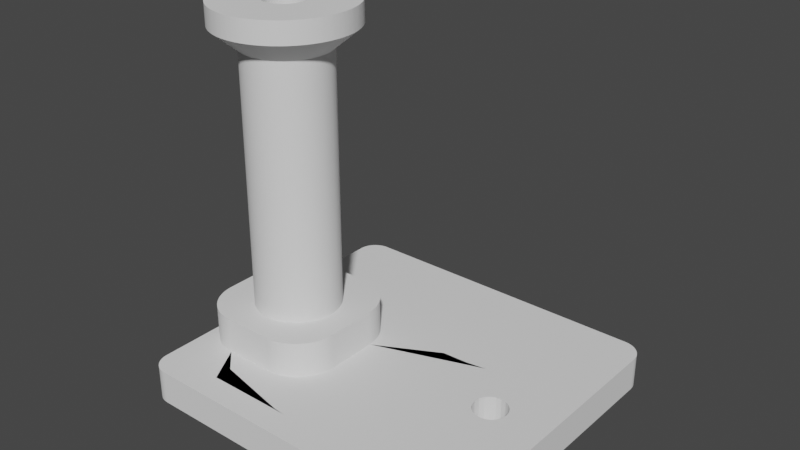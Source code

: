 # Source: HOLDER-PLA.blend  (saved by Blender 3.5.10; exported with 4.5.12 LTS)
import bpy
from mathutils import Matrix  # noqa: F401  (used for matrix-valued properties, if any)

bpy.ops.wm.read_factory_settings(use_empty=True)
scene = bpy.context.scene
scene.name = 'Scene'

# ---- collections
col_collection = bpy.data.collections.new('Collection'); scene.collection.children.link(col_collection)

# ---- world
world_world = bpy.data.worlds.new('World'); scene.world = world_world
world_world.use_nodes = True; world_world.node_tree.nodes.clear()
_N = world_world.node_tree.nodes; _L = world_world.node_tree.links
n0 = _N.new('ShaderNodeOutputWorld'); n0.name = 'World Output'; n0.location = (300, 300)
n1 = _N.new('ShaderNodeBackground'); n1.name = 'Background'; n1.location = (10, 300)
n1.inputs[0].default_value = (0.05088, 0.05088, 0.05088, 1.0)
_L.new(n1.outputs[0], n0.inputs[0])
n0.is_active_output = True
world_world.color = (0.05088, 0.05088, 0.05088)
world_world.use_sun_shadow = False
world_world.sun_shadow_jitter_overblur = 0.0

# ---- meshes
me_tina2_large_spool_holder_002 = bpy.data.meshes.new('TINA2_large_spool_holder.002')
me_tina2_large_spool_holder_002.from_pydata([(1.234, 4.895, 1.25), (1.169, 4.899, 1.25), (1.212, 4.897, 1.25), (1.191, 4.898, 1.25), (1.473, -2.497, 1.25), (1.069, -2.504, 1.25), (1.069, -2.496, 1.25), (1.069, -2.085, 1.25), (1.069, -2.067, 1.25), (1.669, -2.101, 1.25), (1.069, -0.8578, 1.25), (1.069, -0.807, 1.25), (1.49, -2.484, 1.25), (1.069, -2.484, 1.25), (1.506, -2.469, 1.25), (1.069, 0.5291, 1.25), (1.069, 1.132, 1.25), (1.437, -2.522, 1.25), (1.419, -2.534, 1.25), (1.069, -2.509, 1.25), (1.234, -2.597, 1.25), (1.212, -2.599, 1.25), (1.069, 0.5226, 1.25), (1.669, 4.399, 1.25), (1.455, -2.51, 1.25), (1.4, -2.544, 1.25), (1.38, -2.554, 1.25), (1.36, -2.563, 1.25), (1.34, -2.571, 1.25), (1.319, -2.578, 1.25), (1.298, -2.584, 1.25), (1.191, -2.6, 1.25), (1.169, -2.601, 1.25), (1.069, -2.601, 1.25), (1.069, 1.14, 1.25), (1.069, 2.873, 1.25), (1.069, 2.92, 1.25), (1.277, -2.589, 1.25), (1.256, -2.593, 1.25), (1.069, 2.97, 1.25), (1.069, 4.545, 1.25), (1.069, 4.55, 1.25), (1.069, -2.474, 1.25), (1.069, -2.464, 1.25), (1.522, -2.454, 1.25), (1.069, -2.454, 1.25), (1.537, -2.439, 1.25), (1.069, -2.422, 1.25), (1.277, 4.887, 1.25), (1.298, 4.882, 1.25), (1.319, 4.876, 1.25), (1.34, 4.869, 1.25), (1.36, 4.861, 1.25), (1.38, 4.852, 1.25), (1.4, 4.842, 1.25), (1.256, 4.891, 1.25), (1.419, 4.832, 1.25), (1.437, 4.821, 1.25), (1.455, 4.808, 1.25), (1.069, 4.565, 1.25), (1.069, 4.583, 1.25), (1.069, 4.611, 1.25), (1.069, -2.324, 1.25), (1.602, -2.351, 1.25), (1.59, -2.369, 1.25), (1.646, -2.251, 1.25), (1.639, -2.272, 1.25), (1.069, -2.233, 1.25), (1.473, 4.796, 1.25), (1.49, 4.782, 1.25), (1.506, 4.768, 1.25), (1.069, 4.899, 1.25), (1.069, 4.895, 1.25), (1.069, 4.626, 1.25), (1.578, -2.388, 1.25), (1.565, -2.405, 1.25), (1.552, -2.422, 1.25), (1.631, -2.292, 1.25), (1.622, -2.312, 1.25), (1.612, -2.332, 1.25), (1.668, -2.123, 1.25), (1.667, -2.144, 1.25), (1.069, -2.147, 1.25), (1.664, -2.166, 1.25), (1.522, 4.752, 1.25), (1.537, 4.737, 1.25), (1.552, 4.72, 1.25), (1.622, 4.61, 1.25), (1.661, 4.486, 1.25), (1.612, 4.63, 1.25), (1.664, 4.464, 1.25), (1.667, 4.442, 1.25), (1.59, 4.668, 1.25), (1.602, 4.649, 1.25), (1.668, 4.421, 1.25), (1.661, -2.188, 1.25), (1.657, -2.209, 1.25), (1.652, -2.23, 1.25), (1.565, 4.703, 1.25), (1.578, 4.686, 1.25), (1.069, -2.118, 1.25), (1.069, -2.112, 1.25), (1.069, -2.106, 1.25), (1.639, 4.57, 1.25), (1.646, 4.549, 1.25), (1.631, 4.59, 1.25), (1.652, 4.528, 1.25), (1.657, 4.507, 1.25), (1.669, -2.101, 2.05), (1.669, 4.399, 2.05), (1.169, -2.601, 2.05), (1.191, -2.6, 2.05), (1.212, -2.599, 2.05), (1.234, -2.597, 2.05), (1.256, -2.593, 2.05), (1.277, -2.589, 2.05), (1.298, -2.584, 2.05), (1.319, -2.578, 2.05), (1.34, -2.571, 2.05), (1.36, -2.563, 2.05), (1.38, -2.554, 2.05), (1.4, -2.544, 2.05), (1.419, -2.534, 2.05), (1.437, -2.522, 2.05), (1.455, -2.51, 2.05), (1.473, -2.497, 2.05), (1.49, -2.484, 2.05), (1.506, -2.469, 2.05), (1.522, -2.454, 2.05), (1.537, -2.439, 2.05), (1.552, -2.422, 2.05), (1.565, -2.405, 2.05), (1.578, -2.388, 2.05), (1.59, -2.369, 2.05), (1.602, -2.351, 2.05), (1.612, -2.332, 2.05), (1.622, -2.312, 2.05), (1.631, -2.292, 2.05), (1.639, -2.272, 2.05), (1.646, -2.251, 2.05), (1.652, -2.23, 2.05), (1.657, -2.209, 2.05), (1.661, -2.188, 2.05), (1.664, -2.166, 2.05), (1.667, -2.144, 2.05), (1.668, -2.123, 2.05), (1.069, -2.601, 1.954), (1.069, -2.601, 2.05), (1.169, 4.899, 2.05), (1.069, 4.899, 1.79), (1.069, 4.899, 1.973), (1.069, 4.899, 2.05), (1.668, 4.421, 2.05), (1.667, 4.442, 2.05), (1.664, 4.464, 2.05), (1.661, 4.486, 2.05), (1.657, 4.507, 2.05), (1.652, 4.528, 2.05), (1.646, 4.549, 2.05), (1.639, 4.57, 2.05), (1.631, 4.59, 2.05), (1.622, 4.61, 2.05), (1.612, 4.63, 2.05), (1.602, 4.649, 2.05), (1.59, 4.668, 2.05), (1.578, 4.686, 2.05), (1.565, 4.703, 2.05), (1.552, 4.72, 2.05), (1.537, 4.737, 2.05), (1.522, 4.752, 2.05), (1.506, 4.768, 2.05), (1.49, 4.782, 2.05), (1.473, 4.796, 2.05), (1.455, 4.808, 2.05), (1.437, 4.821, 2.05), (1.419, 4.832, 2.05), (1.4, 4.842, 2.05), (1.38, 4.852, 2.05), (1.36, 4.861, 2.05), (1.34, 4.869, 2.05), (1.319, 4.876, 2.05), (1.298, 4.882, 2.05), (1.277, 4.887, 2.05), (1.256, 4.891, 2.05), (1.234, 4.895, 2.05), (1.212, 4.897, 2.05), (1.191, 4.898, 2.05), (1.069, 4.888, 2.05), (1.069, -0.9364, 2.05), (1.069, -1.961, 2.05), (1.069, -2.175, 2.05), (1.069, -2.105, 2.05), (1.069, 4.875, 2.05), (1.069, 4.856, 2.05), (1.069, 4.062, 2.05), (1.069, 3.915, 2.05), (1.069, 3.892, 2.05), (1.069, -2.012, 2.05), (1.069, -2.082, 2.05), (1.069, -2.255, 2.05), (1.069, 3.19, 2.05), (1.069, 3.007, 2.05), (1.069, 2.833, 2.05), (1.069, 2.814, 2.05), (1.069, 2.811, 2.05), (1.069, 2.623, 2.05), (1.069, -0.3402, 2.05), (1.069, 2.338, 2.05), (1.069, 2.453, 2.05), (1.069, -2.391, 2.05), (1.069, -2.353, 2.05), (1.069, -2.437, 2.05), (1.069, -0.4488, 2.05), (1.069, -0.6036, 2.05), (1.069, -0.7705, 2.05), (1.069, -2.482, 2.05), (1.069, 4.846, 2.05), (1.069, 4.843, 2.05), (1.069, 4.823, 2.05), (1.069, 4.536, 2.05), (1.069, -0.773, 2.05), (1.069, -0.7889, 2.05), (1.069, -2.529, 2.05), (1.069, 4.167, 2.05), (1.069, -2.517, 2.05), (1.069, -2.551, 2.05), (1.069, -2.561, 2.05), (-3.231, 0.5, 9.4), (-3.832, 0.5436, 8.9), (-3.233, 0.5698, 9.4), (-3.835, 0.5872, 8.9), (-3.237, 0.6394, 9.4), (-3.84, 0.6305, 8.9), (-3.245, 0.7088, 9.4), (-3.846, 0.6736, 8.9), (-3.255, 0.7778, 9.4), (-3.855, 0.7164, 8.9), (-3.269, 0.8463, 9.4), (-3.865, 0.7588, 8.9), (-3.286, 0.9141, 9.4), (-3.877, 0.8007, 8.9), (-3.305, 0.9811, 9.4), (-3.891, 0.842, 8.9), (-3.327, 1.047, 9.4), (-3.907, 0.8827, 8.9), (-3.353, 1.112, 9.4), (-3.925, 0.9226, 8.9), (-3.381, 1.176, 9.4), (-3.944, 0.9617, 8.9), (-3.412, 1.239, 9.4), (-3.965, 1.0, 8.9), (-3.445, 1.3, 9.4), (-3.988, 1.037, 8.9), (-3.482, 1.36, 9.4), (-4.012, 1.074, 8.9), (-3.52, 1.418, 9.4), (-4.038, 1.109, 8.9), (-3.562, 1.474, 9.4), (-4.065, 1.143, 8.9), (-3.605, 1.528, 9.4), (-4.094, 1.176, 8.9), (-3.651, 1.581, 9.4), (-4.124, 1.207, 8.9), (-3.7, 1.631, 9.4), (-4.155, 1.237, 8.9), (-3.75, 1.68, 9.4), (-4.188, 1.266, 8.9), (-3.803, 1.726, 9.4), (-4.222, 1.293, 8.9), (-3.857, 1.769, 9.4), (-4.257, 1.319, 8.9), (-3.913, 1.811, 9.4), (-4.294, 1.343, 8.9), (-3.971, 1.849, 9.4), (-4.331, 1.366, 8.9), (-4.031, 1.886, 9.4), (-4.369, 1.387, 8.9), (-4.092, 1.919, 9.4), (-4.408, 1.406, 8.9), (-4.155, 1.95, 9.4), (-4.448, 1.424, 8.9), (-4.219, 1.978, 9.4), (-4.489, 1.44, 8.9), (-4.284, 2.004, 9.4), (-4.53, 1.454, 8.9), (-4.35, 2.026, 9.4), (-4.572, 1.466, 8.9), (-4.417, 2.045, 9.4), (-4.615, 1.476, 8.9), (-4.485, 2.062, 9.4), (-4.657, 1.485, 8.9), (-4.553, 2.076, 9.4), (-4.7, 1.491, 8.9), (-4.622, 2.086, 9.4), (-4.744, 1.496, 8.9), (-4.692, 2.094, 9.4), (-4.787, 1.499, 8.9), (-4.761, 2.098, 9.4), (-4.831, 1.5, 8.9), (-4.831, 2.1, 9.4), (-4.875, 1.499, 8.9), (-4.901, 2.098, 9.4), (-4.918, 1.496, 8.9), (-4.97, 2.094, 9.4), (-4.962, 1.491, 8.9), (-5.04, 2.086, 9.4), (-5.005, 1.485, 8.9), (-5.109, 2.076, 9.4), (-5.047, 1.476, 8.9), (-5.177, 2.062, 9.4), (-5.09, 1.466, 8.9), (-5.245, 2.045, 9.4), (-5.132, 1.454, 8.9), (-5.312, 2.026, 9.4), (-5.173, 1.44, 8.9), (-5.378, 2.004, 9.4), (-5.214, 1.424, 8.9), (-5.443, 1.978, 9.4), (-5.254, 1.406, 8.9), (-5.507, 1.95, 9.4), (-5.293, 1.387, 8.9), (-5.57, 1.919, 9.4), (-5.331, 1.366, 8.9), (-5.631, 1.886, 9.4), (-5.368, 1.343, 8.9), (-5.691, 1.849, 9.4), (-5.405, 1.319, 8.9), (-5.749, 1.811, 9.4), (-5.44, 1.293, 8.9), (-5.805, 1.769, 9.4), (-5.474, 1.266, 8.9), (-5.859, 1.726, 9.4), (-5.507, 1.237, 8.9), (-5.912, 1.68, 9.4), (-5.538, 1.207, 8.9), (-5.962, 1.631, 9.4), (-5.568, 1.176, 8.9), (-6.011, 1.581, 9.4), (-5.597, 1.143, 8.9), (-6.057, 1.528, 9.4), (-5.624, 1.109, 8.9), (-6.1, 1.474, 9.4), (-5.65, 1.074, 8.9), (-6.142, 1.418, 9.4), (-5.674, 1.037, 8.9), (-6.18, 1.36, 9.4), (-5.697, 1.0, 8.9), (-6.217, 1.3, 9.4), (-5.718, 0.9617, 8.9), (-6.25, 1.239, 9.4), (-5.737, 0.9226, 8.9), (-6.281, 1.176, 9.4), (-5.755, 0.8827, 8.9), (-6.309, 1.112, 9.4), (-5.771, 0.842, 8.9), (-6.335, 1.047, 9.4), (-5.785, 0.8007, 8.9), (-6.357, 0.9811, 9.4), (-5.797, 0.7588, 8.9), (-6.376, 0.9141, 9.4), (-5.807, 0.7164, 8.9), (-6.393, 0.8463, 9.4), (-5.816, 0.6736, 8.9), (-6.407, 0.7778, 9.4), (-5.822, 0.6305, 8.9), (-6.417, 0.7088, 9.4), (-5.827, 0.5872, 8.9), (-6.425, 0.6394, 9.4), (-5.83, 0.5436, 8.9), (-6.429, 0.5698, 9.4), (-5.831, 0.5, 8.9), (-6.431, 0.5, 9.4), (-5.83, 0.4564, 8.9), (-6.429, 0.4302, 9.4), (-5.827, 0.4128, 8.9), (-6.425, 0.3606, 9.4), (-5.822, 0.3695, 8.9), (-6.417, 0.2912, 9.4), (-5.816, 0.3264, 8.9), (-6.407, 0.2222, 9.4), (-5.807, 0.2836, 8.9), (-6.393, 0.1537, 9.4), (-5.797, 0.2412, 8.9), (-6.376, 0.08589, 9.4), (-5.785, 0.1993, 8.9), (-6.357, 0.01887, 9.4), (-5.771, 0.158, 8.9), (-6.335, -0.04723, 9.4), (-5.755, 0.1173, 8.9), (-6.309, -0.1123, 9.4), (-5.737, 0.07738, 8.9), (-6.281, -0.1762, 9.4), (-5.718, 0.03825, 8.9), (-6.25, -0.2388, 9.4), (-5.697, 0.0, 8.9), (-6.217, -0.3, 9.4), (-5.674, -0.0373, 8.9), (-6.18, -0.3597, 9.4), (-5.65, -0.07358, 8.9), (-6.142, -0.4177, 9.4), (-5.624, -0.1088, 8.9), (-6.1, -0.474, 9.4), (-5.597, -0.1428, 8.9), (-6.057, -0.5285, 9.4), (-5.568, -0.1756, 8.9), (-6.011, -0.5809, 9.4), (-5.538, -0.2071, 8.9), (-5.962, -0.6314, 9.4), (-5.507, -0.2373, 8.9), (-5.912, -0.6796, 9.4), (-5.474, -0.266, 8.9), (-5.859, -0.7257, 9.4), (-5.44, -0.2934, 8.9), (-5.805, -0.7694, 9.4), (-5.405, -0.3192, 8.9), (-5.749, -0.8106, 9.4), (-5.368, -0.3434, 8.9), (-5.691, -0.8494, 9.4), (-5.331, -0.366, 8.9), (-5.631, -0.8856, 9.4), (-5.293, -0.387, 8.9), (-5.57, -0.9192, 9.4), (-5.254, -0.4063, 8.9), (-5.507, -0.9501, 9.4), (-5.214, -0.4239, 8.9), (-5.443, -0.9782, 9.4), (-5.173, -0.4397, 8.9), (-5.378, -1.004, 9.4), (-5.132, -0.4537, 8.9), (-5.312, -1.026, 9.4), (-5.09, -0.4659, 8.9), (-5.245, -1.045, 9.4), (-5.047, -0.4763, 8.9), (-5.177, -1.062, 9.4), (-5.005, -0.4848, 8.9), (-5.109, -1.076, 9.4), (-4.962, -0.4914, 8.9), (-5.04, -1.086, 9.4), (-4.918, -0.4962, 8.9), (-4.97, -1.094, 9.4), (-4.875, -0.499, 8.9), (-4.901, -1.098, 9.4), (-4.831, -0.5, 8.9), (-4.831, -1.1, 9.4), (-4.787, -0.499, 8.9), (-4.761, -1.098, 9.4), (-4.744, -0.4962, 8.9), (-4.692, -1.094, 9.4), (-4.7, -0.4914, 8.9), (-4.622, -1.086, 9.4), (-4.657, -0.4848, 8.9), (-4.553, -1.076, 9.4), (-4.615, -0.4763, 8.9), (-4.485, -1.062, 9.4), (-4.572, -0.4659, 8.9), (-4.417, -1.045, 9.4), (-4.53, -0.4537, 8.9), (-4.35, -1.026, 9.4), (-4.489, -0.4397, 8.9), (-4.284, -1.004, 9.4), (-4.448, -0.4239, 8.9), (-4.219, -0.9782, 9.4), (-4.408, -0.4063, 8.9), (-4.155, -0.9501, 9.4), (-4.369, -0.387, 8.9), (-4.092, -0.9192, 9.4), (-4.331, -0.366, 8.9), (-4.031, -0.8856, 9.4), (-4.294, -0.3434, 8.9), (-3.971, -0.8494, 9.4), (-4.257, -0.3192, 8.9), (-3.913, -0.8106, 9.4), (-4.222, -0.2934, 8.9), (-3.857, -0.7694, 9.4), (-4.188, -0.266, 8.9), (-3.803, -0.7257, 9.4), (-4.155, -0.2373, 8.9), (-3.75, -0.6796, 9.4), (-4.124, -0.2071, 8.9), (-3.7, -0.6314, 9.4), (-4.094, -0.1756, 8.9), (-3.651, -0.5809, 9.4), (-4.065, -0.1428, 8.9), (-3.605, -0.5285, 9.4), (-4.038, -0.1088, 8.9), (-3.562, -0.474, 9.4), (-4.012, -0.07358, 8.9), (-3.52, -0.4177, 9.4), (-3.988, -0.0373, 8.9), (-3.482, -0.3597, 9.4), (-3.965, 0.0, 8.9), (-3.445, -0.3, 9.4), (-3.944, 0.03825, 8.9), (-3.412, -0.2388, 9.4), (-3.925, 0.07738, 8.9), (-3.381, -0.1762, 9.4), (-3.907, 0.1173, 8.9), (-3.353, -0.1123, 9.4), (-3.891, 0.158, 8.9), (-3.327, -0.04723, 9.4), (-3.877, 0.1993, 8.9), (-3.305, 0.01887, 9.4), (-3.865, 0.2412, 8.9), (-3.286, 0.08589, 9.4), (-3.855, 0.2836, 8.9), (-3.269, 0.1537, 9.4), (-3.846, 0.3264, 8.9), (-3.255, 0.2222, 9.4), (-3.84, 0.3695, 8.9), (-3.245, 0.2912, 9.4), (-3.835, 0.4128, 8.9), (-3.237, 0.3606, 9.4), (-3.832, 0.4564, 8.9), (-3.233, 0.4302, 9.4), (-3.831, 0.5, 8.9), (-3.231, 0.5, 9.9), (-3.233, 0.5698, 9.9), (-3.237, 0.6394, 9.9), (-3.245, 0.7088, 9.9), (-3.255, 0.7778, 9.9), (-3.269, 0.8463, 9.9), (-3.286, 0.9141, 9.9), (-3.305, 0.9811, 9.9), (-3.327, 1.047, 9.9), (-3.353, 1.112, 9.9), (-3.381, 1.176, 9.9), (-3.412, 1.239, 9.9), (-3.445, 1.3, 9.9), (-3.482, 1.36, 9.9), (-3.52, 1.418, 9.9), (-3.562, 1.474, 9.9), (-3.605, 1.528, 9.9), (-3.651, 1.581, 9.9), (-3.7, 1.631, 9.9), (-3.75, 1.68, 9.9), (-3.803, 1.726, 9.9), (-3.857, 1.769, 9.9), (-3.913, 1.811, 9.9), (-3.971, 1.849, 9.9), (-4.031, 1.886, 9.9), (-4.092, 1.919, 9.9), (-4.155, 1.95, 9.9), (-4.219, 1.978, 9.9), (-4.284, 2.004, 9.9), (-4.35, 2.026, 9.9), (-4.417, 2.045, 9.9), (-4.485, 2.062, 9.9), (-4.553, 2.076, 9.9), (-4.622, 2.086, 9.9), (-4.692, 2.094, 9.9), (-4.761, 2.098, 9.9), (-4.831, 2.1, 9.9), (-4.901, 2.098, 9.9), (-4.97, 2.094, 9.9), (-5.04, 2.086, 9.9), (-5.109, 2.076, 9.9), (-5.177, 2.062, 9.9), (-5.245, 2.045, 9.9), (-5.312, 2.026, 9.9), (-5.378, 2.004, 9.9), (-5.443, 1.978, 9.9), (-5.507, 1.95, 9.9), (-5.57, 1.919, 9.9), (-5.631, 1.886, 9.9), (-5.691, 1.849, 9.9), (-5.749, 1.811, 9.9), (-5.805, 1.769, 9.9), (-5.859, 1.726, 9.9), (-5.912, 1.68, 9.9), (-5.962, 1.631, 9.9), (-6.011, 1.581, 9.9), (-6.057, 1.528, 9.9), (-6.1, 1.474, 9.9), (-6.142, 1.418, 9.9), (-6.18, 1.36, 9.9), (-6.217, 1.3, 9.9), (-6.25, 1.239, 9.9), (-6.281, 1.176, 9.9), (-6.309, 1.112, 9.9), (-6.335, 1.047, 9.9), (-6.357, 0.9811, 9.9), (-6.376, 0.9141, 9.9), (-6.393, 0.8463, 9.9), (-6.407, 0.7778, 9.9), (-6.417, 0.7088, 9.9), (-6.425, 0.6394, 9.9), (-6.429, 0.5698, 9.9), (-6.431, 0.5, 9.9), (-6.429, 0.4302, 9.9), (-6.425, 0.3606, 9.9), (-6.417, 0.2912, 9.9), (-6.407, 0.2222, 9.9), (-6.393, 0.1537, 9.9), (-6.376, 0.08589, 9.9), (-6.357, 0.01887, 9.9), (-6.335, -0.04723, 9.9), (-6.309, -0.1123, 9.9), (-6.281, -0.1762, 9.9), (-6.25, -0.2388, 9.9), (-6.217, -0.3, 9.9), (-6.18, -0.3597, 9.9), (-6.142, -0.4177, 9.9), (-6.1, -0.474, 9.9), (-6.057, -0.5285, 9.9), (-6.011, -0.5809, 9.9), (-5.962, -0.6314, 9.9), (-5.912, -0.6796, 9.9), (-5.859, -0.7257, 9.9), (-5.805, -0.7694, 9.9), (-5.749, -0.8106, 9.9), (-5.691, -0.8494, 9.9), (-5.631, -0.8856, 9.9), (-5.57, -0.9192, 9.9), (-5.507, -0.9501, 9.9), (-5.443, -0.9782, 9.9), (-5.378, -1.004, 9.9), (-5.312, -1.026, 9.9), (-5.245, -1.045, 9.9), (-5.177, -1.062, 9.9), (-5.109, -1.076, 9.9), (-5.04, -1.086, 9.9), (-4.97, -1.094, 9.9), (-4.901, -1.098, 9.9), (-4.831, -1.1, 9.9), (-4.761, -1.098, 9.9), (-4.692, -1.094, 9.9), (-4.622, -1.086, 9.9), (-4.553, -1.076, 9.9), (-4.485, -1.062, 9.9), (-4.417, -1.045, 9.9), (-4.35, -1.026, 9.9), (-4.284, -1.004, 9.9), (-4.219, -0.9782, 9.9), (-4.155, -0.9501, 9.9), (-4.092, -0.9192, 9.9), (-4.031, -0.8856, 9.9), (-3.971, -0.8494, 9.9), (-3.913, -0.8106, 9.9), (-3.857, -0.7694, 9.9), (-3.803, -0.7257, 9.9), (-3.75, -0.6796, 9.9), (-3.7, -0.6314, 9.9), (-3.651, -0.5809, 9.9), (-3.605, -0.5285, 9.9), (-3.562, -0.474, 9.9), (-3.52, -0.4177, 9.9), (-3.482, -0.3597, 9.9), (-3.445, -0.3, 9.9), (-3.412, -0.2388, 9.9), (-3.381, -0.1762, 9.9), (-3.353, -0.1123, 9.9), (-3.327, -0.04723, 9.9), (-3.305, 0.01887, 9.9), (-3.286, 0.08589, 9.9), (-3.269, 0.1537, 9.9), (-3.255, 0.2222, 9.9), (-3.245, 0.2912, 9.9), (-3.237, 0.3606, 9.9), (-3.233, 0.4302, 9.9), (-4.421, 0.2132, 9.9), (-4.409, 0.2314, 9.9), (-4.398, 0.25, 9.9), (-4.387, 0.2691, 9.9), (-4.378, 0.2887, 9.9), (-4.369, 0.3087, 9.9), (-4.361, 0.329, 9.9), (-4.354, 0.3496, 9.9), (-4.348, 0.3706, 9.9), (-4.343, 0.3918, 9.9), (-4.339, 0.4132, 9.9), (-4.335, 0.4347, 9.9), (-4.333, 0.4564, 9.9), (-4.331, 0.4782, 9.9), (-4.331, 0.5, 9.9), (-4.331, 0.5218, 9.9), (-4.333, 0.5436, 9.9), (-4.335, 0.5653, 9.9), (-4.339, 0.5868, 9.9), (-4.343, 0.6082, 9.9), (-4.348, 0.6294, 9.9), (-4.354, 0.6504, 9.9), (-4.361, 0.671, 9.9), (-4.369, 0.6913, 9.9), (-4.378, 0.7113, 9.9), (-4.387, 0.7309, 9.9), (-4.398, 0.75, 9.9), (-4.409, 0.7686, 9.9), (-4.421, 0.7868, 9.9), (-4.434, 0.8044, 9.9), (-4.448, 0.8214, 9.9), (-4.462, 0.8378, 9.9), (-4.477, 0.8536, 9.9), (-4.493, 0.8686, 9.9), (-4.51, 0.883, 9.9), (-4.527, 0.8967, 9.9), (-4.544, 0.9096, 9.9), (-4.562, 0.9217, 9.9), (-4.581, 0.933, 9.9), (-4.6, 0.9435, 9.9), (-4.62, 0.9532, 9.9), (-4.64, 0.9619, 9.9), (-4.66, 0.9698, 9.9), (-4.681, 0.9769, 9.9), (-4.702, 0.983, 9.9), (-4.723, 0.9881, 9.9), (-4.744, 0.9924, 9.9), (-4.766, 0.9957, 9.9), (-4.787, 0.9981, 9.9), (-4.809, 0.9995, 9.9), (-4.831, 1.0, 9.9), (-4.853, 0.9995, 9.9), (-4.875, 0.9981, 9.9), (-4.896, 0.9957, 9.9), (-4.918, 0.9924, 9.9), (-4.939, 0.9881, 9.9), (-4.96, 0.983, 9.9), (-4.981, 0.9769, 9.9), (-5.002, 0.9698, 9.9), (-5.022, 0.9619, 9.9), (-5.042, 0.9532, 9.9), (-5.062, 0.9435, 9.9), (-5.081, 0.933, 9.9), (-5.1, 0.9217, 9.9), (-5.118, 0.9096, 9.9), (-5.135, 0.8967, 9.9), (-5.152, 0.883, 9.9), (-5.169, 0.8686, 9.9), (-5.185, 0.8536, 9.9), (-5.2, 0.8378, 9.9), (-5.214, 0.8214, 9.9), (-5.228, 0.8044, 9.9), (-5.241, 0.7868, 9.9), (-5.253, 0.7686, 9.9), (-5.264, 0.75, 9.9), (-5.275, 0.7309, 9.9), (-5.284, 0.7113, 9.9), (-5.293, 0.6913, 9.9), (-5.301, 0.671, 9.9), (-5.308, 0.6504, 9.9), (-5.314, 0.6294, 9.9), (-5.319, 0.6082, 9.9), (-5.323, 0.5868, 9.9), (-5.327, 0.5653, 9.9), (-5.329, 0.5436, 9.9), (-5.331, 0.5218, 9.9), (-5.331, 0.5, 9.9), (-5.331, 0.4782, 9.9), (-5.329, 0.4564, 9.9), (-5.327, 0.4347, 9.9), (-5.323, 0.4132, 9.9), (-5.319, 0.3918, 9.9), (-5.314, 0.3706, 9.9), (-5.308, 0.3496, 9.9), (-5.301, 0.329, 9.9), (-5.293, 0.3087, 9.9), (-5.284, 0.2887, 9.9), (-5.275, 0.2691, 9.9), (-5.264, 0.25, 9.9), (-5.253, 0.2314, 9.9), (-5.241, 0.2132, 9.9), (-5.228, 0.1956, 9.9), (-5.214, 0.1786, 9.9), (-5.2, 0.1622, 9.9), (-5.185, 0.1464, 9.9), (-5.169, 0.1314, 9.9), (-5.152, 0.117, 9.9), (-5.135, 0.1033, 9.9), (-5.118, 0.09042, 9.9), (-5.1, 0.0783, 9.9), (-5.081, 0.06699, 9.9), (-5.062, 0.05649, 9.9), (-5.042, 0.04685, 9.9), (-5.022, 0.03806, 9.9), (-5.002, 0.03015, 9.9), (-4.981, 0.02314, 9.9), (-4.96, 0.01704, 9.9), (-4.939, 0.01185, 9.9), (-4.918, 0.007596, 9.9), (-4.896, 0.004278, 9.9), (-4.875, 0.001903, 9.9), (-4.853, 0.0004759, 9.9), (-4.831, 0.0, 9.9), (-4.809, 0.0004759, 9.9), (-4.787, 0.001903, 9.9), (-4.766, 0.004278, 9.9), (-4.744, 0.007596, 9.9), (-4.723, 0.01185, 9.9), (-4.702, 0.01704, 9.9), (-4.681, 0.02314, 9.9), (-4.66, 0.03015, 9.9), (-4.64, 0.03806, 9.9), (-4.62, 0.04685, 9.9), (-4.6, 0.05649, 9.9), (-4.581, 0.06699, 9.9), (-4.562, 0.0783, 9.9), (-4.544, 0.09042, 9.9), (-4.527, 0.1033, 9.9), (-4.51, 0.117, 9.9), (-4.493, 0.1314, 9.9), (-4.477, 0.1464, 9.9), (-4.462, 0.1622, 9.9), (-4.448, 0.1786, 9.9), (-4.434, 0.1956, 9.9), (-3.832, 0.5436, 2.9), (-3.835, 0.5872, 2.9), (-3.84, 0.6305, 2.9), (-3.846, 0.6736, 2.9), (-3.855, 0.7164, 2.9), (-3.865, 0.7588, 2.9), (-3.877, 0.8007, 2.9), (-3.891, 0.842, 2.9), (-3.907, 0.8827, 2.9), (-3.925, 0.9226, 2.9), (-3.944, 0.9617, 2.9), (-3.965, 1.0, 2.9), (-3.988, 1.037, 2.9), (-4.012, 1.074, 2.9), (-4.038, 1.109, 2.9), (-4.065, 1.143, 2.9), (-4.094, 1.176, 2.9), (-4.124, 1.207, 2.9), (-4.155, 1.237, 2.9), (-4.188, 1.266, 2.9), (-4.222, 1.293, 2.9), (-4.257, 1.319, 2.9), (-4.294, 1.343, 2.9), (-4.331, 1.366, 2.9), (-4.369, 1.387, 2.9), (-4.408, 1.406, 2.9), (-4.448, 1.424, 2.9), (-4.489, 1.44, 2.9), (-4.53, 1.454, 2.9), (-4.572, 1.466, 2.9), (-4.615, 1.476, 2.9), (-4.657, 1.485, 2.9), (-4.7, 1.491, 2.9), (-4.744, 1.496, 2.9), (-4.787, 1.499, 2.9), (-4.831, 1.5, 2.9), (-4.875, 1.499, 2.9), (-4.918, 1.496, 2.9), (-4.962, 1.491, 2.9), (-5.005, 1.485, 2.9), (-5.047, 1.476, 2.9), (-5.09, 1.466, 2.9), (-5.132, 1.454, 2.9), (-5.173, 1.44, 2.9), (-5.214, 1.424, 2.9), (-5.254, 1.406, 2.9), (-5.293, 1.387, 2.9), (-5.331, 1.366, 2.9), (-5.368, 1.343, 2.9), (-5.405, 1.319, 2.9), (-5.44, 1.293, 2.9), (-5.474, 1.266, 2.9), (-5.507, 1.237, 2.9), (-5.538, 1.207, 2.9), (-5.568, 1.176, 2.9), (-5.597, 1.143, 2.9), (-5.624, 1.109, 2.9), (-5.65, 1.074, 2.9), (-5.674, 1.037, 2.9), (-5.697, 1.0, 2.9), (-5.718, 0.9617, 2.9), (-5.737, 0.9226, 2.9), (-5.755, 0.8827, 2.9), (-5.771, 0.842, 2.9), (-5.785, 0.8007, 2.9), (-5.797, 0.7588, 2.9), (-5.807, 0.7164, 2.9), (-5.816, 0.6736, 2.9), (-5.822, 0.6305, 2.9), (-5.827, 0.5872, 2.9), (-5.83, 0.5436, 2.9), (-5.831, 0.5, 2.9), (-5.83, 0.4564, 2.9), (-5.827, 0.4128, 2.9), (-5.822, 0.3695, 2.9), (-5.816, 0.3264, 2.9), (-5.807, 0.2836, 2.9), (-5.797, 0.2412, 2.9), (-5.785, 0.1993, 2.9), (-5.771, 0.158, 2.9), (-5.755, 0.1173, 2.9), (-5.737, 0.07738, 2.9), (-5.718, 0.03825, 2.9), (-5.697, 0.0, 2.9), (-5.674, -0.0373, 2.9), (-5.65, -0.07358, 2.9), (-5.624, -0.1088, 2.9), (-5.597, -0.1428, 2.9), (-5.568, -0.1756, 2.9), (-5.538, -0.2071, 2.9), (-5.507, -0.2373, 2.9), (-5.474, -0.266, 2.9), (-5.44, -0.2934, 2.9), (-5.405, -0.3192, 2.9), (-5.368, -0.3434, 2.9), (-5.331, -0.366, 2.9), (-5.293, -0.387, 2.9), (-5.254, -0.4063, 2.9), (-5.214, -0.4239, 2.9), (-5.173, -0.4397, 2.9), (-5.132, -0.4537, 2.9), (-5.09, -0.4659, 2.9), (-5.047, -0.4763, 2.9), (-5.005, -0.4848, 2.9), (-4.962, -0.4914, 2.9), (-4.918, -0.4962, 2.9), (-4.875, -0.499, 2.9), (-4.831, -0.5, 2.9), (-4.787, -0.499, 2.9), (-4.744, -0.4962, 2.9), (-4.7, -0.4914, 2.9), (-4.657, -0.4848, 2.9), (-4.615, -0.4763, 2.9), (-4.572, -0.4659, 2.9), (-4.53, -0.4537, 2.9), (-4.489, -0.4397, 2.9), (-4.448, -0.4239, 2.9), (-4.408, -0.4063, 2.9), (-4.369, -0.387, 2.9), (-4.331, -0.366, 2.9), (-4.294, -0.3434, 2.9), (-4.257, -0.3192, 2.9), (-4.222, -0.2934, 2.9), (-4.188, -0.266, 2.9), (-4.155, -0.2373, 2.9), (-4.124, -0.2071, 2.9), (-4.094, -0.1756, 2.9), (-4.065, -0.1428, 2.9), (-4.038, -0.1088, 2.9), (-4.012, -0.07358, 2.9), (-3.988, -0.0373, 2.9), (-3.965, 0.0, 2.9), (-3.944, 0.03825, 2.9), (-3.925, 0.07738, 2.9), (-3.907, 0.1173, 2.9), (-3.891, 0.158, 2.9), (-3.877, 0.1993, 2.9), (-3.865, 0.2412, 2.9), (-3.855, 0.2836, 2.9), (-3.846, 0.3264, 2.9), (-3.84, 0.3695, 2.9), (-3.835, 0.4128, 2.9), (-3.832, 0.4564, 2.9), (-3.831, 0.5, 2.9), (-5.431, 2.1, 2.9), (-5.431, 2.1, 2.05), (-5.475, 2.099, 2.05), (-5.475, 2.099, 2.9), (-5.518, 2.096, 2.05), (-5.518, 2.096, 2.9), (-5.562, 2.091, 2.05), (-5.562, 2.091, 2.9), (-5.605, 2.085, 2.05), (-5.605, 2.085, 2.9), (-5.647, 2.076, 2.05), (-5.647, 2.076, 2.9), (-5.69, 2.066, 2.05), (-5.69, 2.066, 2.9), (-5.732, 2.054, 2.05), (-5.732, 2.054, 2.9), (-5.773, 2.04, 2.05), (-5.773, 2.04, 2.9), (-5.814, 2.024, 2.05), (-5.814, 2.024, 2.9), (-5.854, 2.006, 2.05), (-5.854, 2.006, 2.9), (-5.893, 1.987, 2.05), (-5.893, 1.987, 2.9), (-5.931, 1.966, 2.05), (-5.931, 1.966, 2.9), (-5.968, 1.943, 2.05), (-5.968, 1.943, 2.9), (-6.005, 1.919, 2.05), (-6.005, 1.919, 2.9), (-6.04, 1.893, 2.05), (-6.04, 1.893, 2.9), (-6.074, 1.866, 2.05), (-6.074, 1.866, 2.9), (-6.107, 1.837, 2.05), (-6.107, 1.837, 2.9), (-6.138, 1.807, 2.05), (-6.138, 1.807, 2.9), (-6.168, 1.776, 2.05), (-6.168, 1.776, 2.9), (-6.197, 1.743, 2.05), (-6.197, 1.743, 2.9), (-6.224, 1.709, 2.05), (-6.224, 1.709, 2.9), (-6.25, 1.674, 2.05), (-6.25, 1.674, 2.9), (-6.274, 1.637, 2.05), (-6.274, 1.637, 2.9), (-6.297, 1.6, 2.05), (-6.297, 1.6, 2.9), (-6.318, 1.562, 2.05), (-6.318, 1.562, 2.9), (-6.337, 1.523, 2.05), (-6.337, 1.523, 2.9), (-6.355, 1.483, 2.05), (-6.355, 1.483, 2.9), (-6.371, 1.442, 2.05), (-6.371, 1.442, 2.9), (-6.385, 1.401, 2.05), (-6.385, 1.401, 2.9), (-6.397, 1.359, 2.05), (-6.397, 1.359, 2.9), (-6.407, 1.316, 2.05), (-6.407, 1.316, 2.9), (-6.416, 1.274, 2.05), (-6.416, 1.274, 2.9), (-6.422, 1.231, 2.05), (-6.422, 1.231, 2.9), (-6.427, 1.187, 2.05), (-6.427, 1.187, 2.9), (-6.43, 1.144, 2.05), (-6.43, 1.144, 2.9), (-6.431, 1.1, 2.05), (-6.431, 1.1, 2.9), (-4.931, 4.899, 2.05), (-4.931, 4.899, 1.25), (-5.955, 4.899, 2.05), (-5.955, 4.899, 1.25), (-3.231, -0.1, 2.9), (-4.231, 2.1, 2.9), (-6.431, -0.1, 2.9), (-3.438, 1.709, 2.9), (-3.388, 1.637, 2.9), (-3.412, 1.674, 2.9), (-3.325, 1.523, 2.9), (-3.344, 1.562, 2.9), (-3.365, 1.6, 2.9), (-3.291, 1.442, 2.9), (-3.307, 1.483, 2.9), (-3.265, 1.359, 2.9), (-3.277, 1.401, 2.9), (-3.231, 1.1, 2.9), (-4.187, 2.099, 2.9), (-4.144, 2.096, 2.9), (-3.889, 2.04, 2.9), (-3.246, 1.274, 2.9), (-3.255, 1.316, 2.9), (-3.555, -0.837, 2.9), (-3.621, -0.8926, 2.9), (-3.588, -0.8655, 2.9), (-4.057, 2.085, 2.9), (-4.1, 2.091, 2.9), (-3.93, 2.054, 2.9), (-3.972, 2.066, 2.9), (-4.015, 2.076, 2.9), (-3.808, 2.006, 2.9), (-3.848, 2.024, 2.9), (-3.465, 1.743, 2.9), (-3.494, 1.776, 2.9), (-3.524, -0.8071, 2.9), (-3.494, -0.7759, 2.9), (-3.692, -0.9422, 2.9), (-3.656, -0.9181, 2.9), (-3.805, -1.005, 2.9), (-3.767, -0.9856, 2.9), (-3.729, -0.9647, 2.9), (-3.885, -1.038, 2.9), (-3.845, -1.022, 2.9), (-3.694, 1.943, 2.9), (-3.731, 1.966, 2.9), (-3.769, 1.987, 2.9), (-3.622, 1.893, 2.9), (-3.657, 1.919, 2.9), (-3.524, 1.807, 2.9), (-3.555, 1.837, 2.9), (-3.588, 1.866, 2.9), (-3.232, 1.144, 2.9), (-3.235, 1.187, 2.9), (-3.24, 1.231, 2.9), (-6.224, -0.7088, 2.9), (-3.326, -0.5258, 2.9), (-6.197, -0.7428, 2.9), (-6.168, -0.7756, 2.9), (-6.274, -0.6373, 2.9), (-6.25, -0.6736, 2.9), (-6.337, -0.5226, 2.9), (-6.318, -0.5617, 2.9), (-6.297, -0.6, 2.9), (-6.416, -0.2736, 2.9), (-6.43, -0.1436, 2.9), (-6.427, -0.1872, 2.9), (-6.422, -0.2305, 2.9), (-3.266, -0.3639, 2.9), (-3.309, -0.4863, 2.9), (-3.293, -0.4461, 2.9), (-3.279, -0.4053, 2.9), (-6.371, -0.442, 2.9), (-6.355, -0.4827, 2.9), (-6.407, -0.3164, 2.9), (-6.397, -0.3588, 2.9), (-6.385, -0.4007, 2.9), (-3.231, -0.1079, 2.9), (-3.235, -0.1941, 2.9), (-3.232, -0.151, 2.9), (-3.256, -0.322, 2.9), (-3.247, -0.2797, 2.9), (-3.24, -0.237, 2.9), (-3.389, -0.6391, 2.9), (-3.366, -0.6023, 2.9), (-3.345, -0.5645, 2.9), (-3.466, -0.7435, 2.9), (-3.438, -0.7098, 2.9), (-3.413, -0.675, 2.9), (-4.18, -1.099, 2.9), (-4.137, -1.096, 2.9), (-5.431, -1.1, 2.9), (-6.138, -0.8071, 2.9), (-6.107, -0.8373, 2.9), (-3.967, -1.065, 2.9), (-3.926, -1.052, 2.9), (-4.094, -1.091, 2.9), (-4.051, -1.084, 2.9), (-4.009, -1.075, 2.9), (-5.69, -1.066, 2.9), (-6.074, -0.866, 2.9), (-6.04, -0.8934, 2.9), (-4.223, -1.1, 2.9), (-4.231, -1.1, 2.9), (-5.773, -1.04, 2.9), (-5.732, -1.054, 2.9), (-5.854, -1.006, 2.9), (-5.814, -1.024, 2.9), (-6.005, -0.9192, 2.9), (-5.968, -0.9434, 2.9), (-5.931, -0.966, 2.9), (-5.893, -0.987, 2.9), (-5.475, -1.099, 2.9), (-5.518, -1.096, 2.9), (-5.647, -1.076, 2.9), (-5.605, -1.085, 2.9), (-5.562, -1.091, 2.9), (-5.976, 4.898, 1.25), (-5.976, 4.898, 2.05), (-5.997, 4.897, 1.25), (-5.997, 4.897, 2.05), (-6.017, 4.895, 1.25), (-6.017, 4.895, 2.05), (-6.038, 4.892, 1.25), (-6.038, 4.892, 2.05), (-6.058, 4.888, 1.25), (-6.058, 4.888, 2.05), (-6.078, 4.883, 1.25), (-6.078, 4.883, 2.05), (-6.098, 4.877, 1.25), (-6.098, 4.877, 2.05), (-6.118, 4.87, 1.25), (-6.118, 4.87, 2.05), (-6.137, 4.863, 1.25), (-6.137, 4.863, 2.05), (-6.156, 4.854, 1.25), (-6.156, 4.854, 2.05), (-6.175, 4.845, 1.25), (-6.175, 4.845, 2.05), (-6.193, 4.835, 1.25), (-6.193, 4.835, 2.05), (-6.211, 4.824, 1.25), (-6.211, 4.824, 2.05), (-6.228, 4.813, 1.25), (-6.228, 4.813, 2.05), (-6.245, 4.801, 1.25), (-6.245, 4.801, 2.05), (-6.261, 4.788, 1.25), (-6.261, 4.788, 2.05), (-6.277, 4.774, 1.25), (-6.277, 4.774, 2.05), (-6.292, 4.76, 1.25), (-6.292, 4.76, 2.05), (-6.306, 4.745, 1.25), (-6.306, 4.745, 2.05), (-6.32, 4.729, 1.25), (-6.32, 4.729, 2.05), (-6.333, 4.713, 1.25), (-6.333, 4.713, 2.05), (-6.345, 4.696, 1.25), (-6.345, 4.696, 2.05), (-6.356, 4.679, 1.25), (-6.356, 4.679, 2.05), (-6.367, 4.661, 1.25), (-6.367, 4.661, 2.05), (-6.377, 4.643, 1.25), (-6.377, 4.643, 2.05), (-6.386, 4.624, 1.25), (-6.386, 4.624, 2.05), (-6.395, 4.605, 1.25), (-6.395, 4.605, 2.05), (-6.402, 4.586, 1.25), (-6.402, 4.586, 2.05), (-6.409, 4.566, 1.25), (-6.409, 4.566, 2.05), (-6.415, 4.546, 1.25), (-6.415, 4.546, 2.05), (-6.42, 4.526, 1.25), (-6.42, 4.526, 2.05), (-6.424, 4.506, 1.25), (-6.424, 4.506, 2.05), (-6.427, 4.485, 1.25), (-6.427, 4.485, 2.05), (-6.429, 4.465, 1.25), (-6.429, 4.465, 2.05), (-6.431, 4.444, 1.25), (-6.431, 4.444, 2.05), (-6.431, 4.423, 1.25), (-6.431, 4.423, 2.05), (-4.918, 0.9922, 1.25), (-4.904, 0.9947, 1.25), (-4.896, 0.9956, 1.25), (-4.876, 0.9979, 1.25), (-4.875, 0.9981, 1.25), (-4.853, 0.9994, 1.25), (-4.849, 0.9997, 1.25), (-4.831, 0.9998, 1.25), (-4.821, 0.9999, 1.25), (-4.809, 0.9993, 1.25), (-4.793, 0.9986, 1.25), (-4.787, 0.998, 1.25), (-4.766, 0.9957, 1.25), (-4.766, 0.9957, 1.25), (-4.744, 0.9923, 1.25), (-4.738, 0.9913, 1.25), (-4.723, 0.988, 1.25), (-4.711, 0.9855, 1.25), (-4.702, 0.9828, 1.25), (-4.685, 0.9781, 1.25), (-4.681, 0.9768, 1.25), (-4.66, 0.9698, 1.25), (-4.658, 0.9693, 1.25), (-4.64, 0.9618, 1.25), (-4.633, 0.959, 1.25), (-4.62, 0.953, 1.25), (-4.608, 0.9473, 1.25), (-4.6, 0.9434, 1.25), (-4.583, 0.9343, 1.25), (-4.581, 0.933, 1.25), (-4.562, 0.9216, 1.25), (-4.56, 0.9199, 1.25), (-4.544, 0.9094, 1.25), (-4.537, 0.9042, 1.25), (-4.527, 0.8965, 1.25), (-4.515, 0.8873, 1.25), (-4.51, 0.8829, 1.25), (-4.494, 0.8692, 1.25), (-4.493, 0.8686, 1.25), (-4.478, 0.8535, 1.25), (-4.474, 0.85, 1.25), (-4.462, 0.8377, 1.25), (-4.455, 0.8297, 1.25), (-4.448, 0.8213, 1.25), (-4.437, 0.8084, 1.25), (-4.434, 0.8043, 1.25), (-4.421, 0.7868, 1.25), (-4.421, 0.7861, 1.25), (-4.409, 0.7686, 1.25), (-4.406, 0.763, 1.25), (-4.398, 0.7499, 1.25), (-4.392, 0.739, 1.25), (-4.388, 0.7308, 1.25), (-4.379, 0.7143, 1.25), (-4.378, 0.7113, 1.25), (-4.369, 0.6913, 1.25), (-4.368, 0.689, 1.25), (-4.361, 0.671, 1.25), (-4.358, 0.6631, 1.25), (-4.354, 0.6503, 1.25), (-4.35, 0.6367, 1.25), (-4.348, 0.6294, 1.25), (-4.343, 0.6099, 1.25), (-4.343, 0.6082, 1.25), (-4.339, 0.5868, 1.25), (-4.338, 0.5827, 1.25), (-4.335, 0.5652, 1.25), (-4.334, 0.5553, 1.25), (-4.333, 0.5436, 1.25), (-4.332, 0.5277, 1.25), (-4.332, 0.5218, 1.25), (-4.331, 0.5, 1.25), (-4.332, 0.4782, 1.25), (-4.332, 0.4723, 1.25), (-4.333, 0.4564, 1.25), (-4.334, 0.4447, 1.25), (-4.335, 0.4348, 1.25), (-4.338, 0.4173, 1.25), (-4.339, 0.4132, 1.25), (-4.343, 0.3918, 1.25), (-4.343, 0.3901, 1.25), (-4.348, 0.3706, 1.25), (-4.35, 0.3633, 1.25), (-4.354, 0.3497, 1.25), (-4.358, 0.3369, 1.25), (-4.361, 0.329, 1.25), (-4.368, 0.311, 1.25), (-4.369, 0.3087, 1.25), (-4.378, 0.2887, 1.25), (-4.379, 0.2857, 1.25), (-4.388, 0.2692, 1.25), (-4.392, 0.261, 1.25), (-4.398, 0.2501, 1.25), (-4.406, 0.237, 1.25), (-4.409, 0.2314, 1.25), (-4.421, 0.2139, 1.25), (-4.421, 0.2132, 1.25), (-4.434, 0.1957, 1.25), (-4.437, 0.1916, 1.25), (-4.448, 0.1787, 1.25), (-4.455, 0.1703, 1.25), (-4.462, 0.1623, 1.25), (-4.474, 0.15, 1.25), (-4.478, 0.1465, 1.25), (-4.493, 0.1314, 1.25), (-4.494, 0.1308, 1.25), (-4.51, 0.1171, 1.25), (-4.515, 0.1127, 1.25), (-4.527, 0.1035, 1.25), (-4.537, 0.09579, 1.25), (-4.544, 0.09056, 1.25), (-4.56, 0.08012, 1.25), (-4.562, 0.07837, 1.25), (-4.581, 0.06704, 1.25), (-4.583, 0.06574, 1.25), (-4.6, 0.05664, 1.25), (-4.608, 0.05269, 1.25), (-4.62, 0.04702, 1.25), (-4.633, 0.04101, 1.25), (-4.64, 0.0382, 1.25), (-4.658, 0.03073, 1.25), (-4.66, 0.0302, 1.25), (-4.681, 0.02323, 1.25), (-4.685, 0.0219, 1.25), (-4.702, 0.01721, 1.25), (-4.711, 0.01453, 1.25), (-4.723, 0.01204, 1.25), (-4.738, 0.008652, 1.25), (-4.744, 0.007635, 1.25), (-4.751, 0.00648, 1.25), (-4.766, 0.004279, 1.25), (-4.766, 0.004278, 1.25), (-4.787, 0.00203, 1.25), (-4.793, 0.001426, 1.25), (-4.809, 0.0006628, 1.25), (-4.821, 0.0001018, 1.25), (-4.831, 0.0001774, 1.25), (-4.849, 0.0003102, 1.25), (-4.853, 0.0005744, 1.25), (-4.875, 0.001946, 1.25), (-4.876, 0.002051, 1.25), (-4.896, 0.004429, 1.25), (-4.904, 0.005318, 1.25), (-4.918, 0.007785, 1.25), (-4.931, 0.0101, 1.25), (-4.939, 0.01185, 1.25), (-4.96, 0.01704, 1.25), (-4.981, 0.02314, 1.25), (-5.002, 0.03015, 1.25), (-5.022, 0.03806, 1.25), (-5.042, 0.04685, 1.25), (-5.062, 0.05649, 1.25), (-5.081, 0.06699, 1.25), (-5.1, 0.0783, 1.25), (-5.118, 0.09042, 1.25), (-5.135, 0.1033, 1.25), (-5.152, 0.117, 1.25), (-5.169, 0.1314, 1.25), (-5.185, 0.1464, 1.25), (-5.2, 0.1622, 1.25), (-5.214, 0.1786, 1.25), (-5.228, 0.1956, 1.25), (-5.241, 0.2132, 1.25), (-5.253, 0.2314, 1.25), (-5.264, 0.25, 1.25), (-5.275, 0.2691, 1.25), (-5.284, 0.2887, 1.25), (-5.293, 0.3087, 1.25), (-5.301, 0.329, 1.25), (-5.308, 0.3496, 1.25), (-5.314, 0.3706, 1.25), (-5.319, 0.3918, 1.25), (-5.323, 0.4132, 1.25), (-5.327, 0.4347, 1.25), (-5.329, 0.4564, 1.25), (-5.331, 0.4782, 1.25), (-5.331, 0.5, 1.25), (-5.331, 0.5218, 1.25), (-5.329, 0.5436, 1.25), (-5.327, 0.5653, 1.25), (-5.323, 0.5868, 1.25), (-5.319, 0.6082, 1.25), (-5.314, 0.6294, 1.25), (-5.308, 0.6504, 1.25), (-5.301, 0.671, 1.25), (-5.293, 0.6913, 1.25), (-5.284, 0.7113, 1.25), (-5.275, 0.7309, 1.25), (-5.264, 0.75, 1.25), (-5.253, 0.7686, 1.25), (-5.241, 0.7868, 1.25), (-5.228, 0.8044, 1.25), (-5.214, 0.8214, 1.25), (-5.2, 0.8378, 1.25), (-5.185, 0.8536, 1.25), (-5.169, 0.8686, 1.25), (-5.152, 0.883, 1.25), (-5.135, 0.8967, 1.25), (-5.118, 0.9096, 1.25), (-5.1, 0.9217, 1.25), (-5.081, 0.933, 1.25), (-5.062, 0.9435, 1.25), (-5.042, 0.9532, 1.25), (-5.022, 0.9619, 1.25), (-5.002, 0.9698, 1.25), (-4.981, 0.9769, 1.25), (-4.96, 0.983, 1.25), (-4.939, 0.9881, 1.25), (-4.931, 0.9899, 1.25), (-6.036, -2.594, 2.05), (-6.016, -2.597, 2.05), (-5.562, -1.091, 2.05), (-6.224, -0.7088, 2.05), (-6.25, -0.6736, 2.05), (-6.431, -2.125, 2.05), (-5.69, -1.066, 2.05), (-5.732, -1.054, 2.05), (-5.773, -1.04, 2.05), (-6.397, -0.3588, 2.05), (-6.407, -0.3164, 2.05), (-6.338, -2.408, 2.05), (-6.325, -2.424, 2.05), (-5.605, -1.085, 2.05), (-6.238, -2.508, 2.05), (-6.222, -2.519, 2.05), (-5.814, -1.024, 2.05), (-5.854, -1.006, 2.05), (-5.893, -0.987, 2.05), (-6.197, -0.7428, 2.05), (-5.431, -1.1, 2.05), (-5.475, -1.099, 2.05), (-5.955, -2.601, 2.05), (-5.518, -1.096, 2.05), (-5.975, -2.6, 2.05), (-5.996, -2.599, 2.05), (-6.349, -2.391, 2.05), (-6.404, -2.283, 2.05), (-6.397, -2.302, 2.05), (-5.647, -1.076, 2.05), (-6.389, -2.321, 2.05), (-5.931, -0.966, 2.05), (-5.968, -0.9434, 2.05), (-6.005, -0.9192, 2.05), (-6.431, -0.1, 2.05), (-6.43, -0.1436, 2.05), (-6.427, -0.1872, 2.05), (-4.931, -2.601, 2.05), (-4.931, -2.585, 2.05), (-6.205, -2.53, 2.05), (-6.187, -2.54, 2.05), (-6.169, -2.55, 2.05), (-6.151, -2.559, 2.05), (-6.312, -2.439, 2.05), (-6.299, -2.454, 2.05), (-6.284, -2.468, 2.05), (-6.04, -0.8934, 2.05), (-6.074, -0.866, 2.05), (-6.107, -0.8373, 2.05), (-6.318, -0.5617, 2.05), (-6.337, -0.5226, 2.05), (-6.355, -0.4827, 2.05), (-6.416, -0.2736, 2.05), (-6.422, -0.2305, 2.05), (-4.931, -2.513, 2.05), (-4.931, -2.511, 2.05), (-4.931, -2.294, 2.05), (-6.27, -2.482, 2.05), (-6.254, -2.495, 2.05), (-6.431, -2.145, 2.05), (-6.429, -2.165, 2.05), (-6.138, -0.8071, 2.05), (-6.168, -0.7756, 2.05), (-6.274, -0.6373, 2.05), (-6.297, -0.6, 2.05), (-6.371, -0.442, 2.05), (-6.385, -0.4007, 2.05), (-6.133, -2.566, 2.05), (-6.114, -2.574, 2.05), (-6.095, -2.58, 2.05), (-6.38, -2.339, 2.05), (-6.371, -2.357, 2.05), (-6.36, -2.374, 2.05), (-6.427, -2.185, 2.05), (-6.424, -2.205, 2.05), (-6.42, -2.225, 2.05), (-6.416, -2.245, 2.05), (-6.41, -2.264, 2.05), (-6.075, -2.585, 2.05), (-6.055, -2.59, 2.05), (-4.931, -2.289, 2.05), (-4.931, -2.085, 2.05), (-4.931, -2.078, 2.05), (-4.931, -2.0, 2.05), (-4.931, -1.1, 2.05), (-4.931, -1.899, 2.05), (-4.931, -1.896, 2.05), (-4.931, -1.843, 2.05), (-4.931, -1.826, 2.05), (-4.931, -1.59, 2.05), (-4.931, 4.883, 2.05), (-4.057, 2.085, 2.05), (-4.015, 2.076, 2.05), (-3.768, 4.899, 2.05), (-0.8522, 4.899, 2.05), (-3.731, 1.966, 2.05), (-3.694, 1.943, 2.05), (-3.972, 2.066, 2.05), (-3.93, 2.054, 2.05), (-3.889, 2.04, 2.05), (-3.848, 2.024, 2.05), (-3.808, 2.006, 2.05), (-3.769, 1.987, 2.05), (-3.388, 1.637, 2.05), (-3.365, 1.6, 2.05), (-0.3313, 4.4, 2.05), (-3.344, 1.562, 2.05), (-3.325, 1.523, 2.05), (-3.307, 1.483, 2.05), (-3.291, 1.442, 2.05), (-3.277, 1.401, 2.05), (-0.4267, 4.693, 2.05), (-3.465, 1.743, 2.05), (-0.3557, 4.554, 2.05), (-3.438, 1.709, 2.05), (-3.412, 1.674, 2.05), (-3.265, 1.359, 2.05), (-3.255, 1.316, 2.05), (-3.246, 1.274, 2.05), (-4.231, 2.1, 2.05), (-4.187, 2.099, 2.05), (-3.657, 1.919, 2.05), (-3.622, 1.893, 2.05), (-0.8501, 4.899, 2.05), (-3.588, 1.866, 2.05), (-0.6769, 4.875, 2.05), (-3.555, 1.837, 2.05), (-0.5374, 4.804, 2.05), (-3.524, 1.807, 2.05), (-3.494, 1.776, 2.05), (-3.24, 1.231, 2.05), (-3.235, 1.187, 2.05), (-0.3659, 2.101, 2.05), (-4.144, 2.096, 2.05), (-4.1, 2.091, 2.05), (-3.231, -0.1009, 2.05), (-1.73, 1.899, 2.05), (-3.231, 1.1, 2.05), (-1.128, 1.924, 2.05), (-3.232, 1.144, 2.05), (-0.6467, 1.995, 2.05), (-4.833, 4.899, 2.05), (-4.832, 4.899, 2.05), (-5.955, -2.601, 1.25), (-5.975, -2.6, 1.25), (-5.996, -2.599, 1.25), (-6.431, -2.125, 1.25), (-6.222, -2.519, 1.25), (-6.238, -2.508, 1.25), (-6.114, -2.574, 1.25), (-6.133, -2.566, 1.25), (-6.205, -2.53, 1.25), (-6.254, -2.495, 1.25), (-6.27, -2.482, 1.25), (-6.284, -2.468, 1.25), (-6.299, -2.454, 1.25), (-6.312, -2.439, 1.25), (-6.325, -2.424, 1.25), (-6.338, -2.408, 1.25), (-6.349, -2.391, 1.25), (-6.36, -2.374, 1.25), (-6.036, -2.594, 1.25), (-6.055, -2.59, 1.25), (-4.931, -1.853, 1.25), (-4.931, 4.884, 1.25), (-4.931, 4.808, 1.25), (-4.931, 4.582, 1.25), (-6.371, -2.357, 1.25), (-6.38, -2.339, 1.25), (-6.389, -2.321, 1.25), (-6.397, -2.302, 1.25), (-6.404, -2.283, 1.25), (-6.41, -2.264, 1.25), (-6.416, -2.245, 1.25), (-6.42, -2.225, 1.25), (-6.424, -2.205, 1.25), (-6.431, -2.145, 1.25), (-6.016, -2.597, 1.25), (-6.075, -2.585, 1.25), (-6.095, -2.58, 1.25), (-4.931, 4.173, 1.25), (-4.931, 2.116, 1.25), (-4.931, 2.109, 1.25), (-4.931, 4.365, 1.25), (-6.427, -2.185, 1.25), (-6.429, -2.165, 1.25), (-6.151, -2.559, 1.25), (-6.169, -2.55, 1.25), (-6.187, -2.54, 1.25), (-4.931, -1.859, 1.25), (-4.931, -1.866, 1.25), (-4.931, -1.873, 1.25), (-4.931, -2.169, 1.25), (-4.931, -2.173, 1.25), (-4.931, -2.178, 1.25), (-4.931, 2.102, 1.25), (-4.931, 2.096, 1.25), (-4.931, -2.183, 1.25), (-4.931, -2.253, 1.25), (-4.931, -2.3, 1.25), (-4.931, -2.601, 1.25), (-4.931, -2.585, 1.25), (-4.931, -2.417, 1.25), (0.1258, 0.8527, 1.25), (0.1185, 0.8992, 1.25), (0.1472, 0.8109, 1.25), (0.1804, 0.7776, 1.25), (0.1472, -1.913, 1.25), (0.1804, -1.879, 1.25), (0.2223, -1.858, 1.25), (0.1258, -1.954, 1.25), (0.1185, -2.001, 1.25), (-0.3906, -2.601, 1.25), (0.1258, -2.047, 1.25), (0.1472, -2.089, 1.25), (0.1804, 1.021, 1.25), (-0.3906, 4.549, 1.25), (0.2223, 1.042, 1.25), (0.2687, 1.049, 1.25), (0.1472, 0.9875, 1.25), (0.1258, 0.9456, 1.25), (-0.3906, 4.899, 1.25), (-4.833, 4.899, 1.3), (-4.832, 4.899, 1.3), (0.6359, 3.783, 2.05), (0.6359, 2.616, 2.05), (0.6359, 4.692, 2.05), (0.6359, 4.822, 2.05), (0.6359, 4.764, 2.05), (0.6359, 4.866, 2.05), (-0.6326, 4.899, 2.05), (0.6359, 4.899, 2.05), (-0.8302, 4.899, 1.3), (-0.829, 4.899, 1.3), (-3.231, -0.1404, 2.05), (-3.232, -0.1405, 2.05), (-3.232, -0.1411, 2.05), (-0.0551, 1.134, 2.05), (-0.1119, 1.023, 2.05), (0.0335, 1.223, 2.05), (0.145, 1.28, 2.05), (-3.233, -0.151, 2.05), (-3.236, -0.1941, 2.05), (-3.238, -0.2163, 2.05), (-3.241, -0.2369, 2.05), (-3.231, -0.8941, 2.05), (-3.248, -0.2796, 2.05), (-3.249, -0.2908, 2.05), (-3.257, -0.3218, 2.05), (-3.267, -0.3643, 2.05), (-3.279, -0.4051, 2.05), (-3.289, -0.4362, 2.05), (-3.293, -0.446, 2.05), (-3.309, -0.4861, 2.05), (-3.317, -0.5062, 2.05), (-3.327, -0.5255, 2.05), (-3.346, -0.5643, 2.05), (-3.35, -0.5739, 2.05), (-3.367, -0.6019, 2.05), (-3.389, -0.6389, 2.05), (-3.413, -0.6746, 2.05), (-3.432, -0.7009, 2.05), (-3.439, -0.7096, 2.05), (-3.466, -0.7434, 2.05), (-3.468, -0.7459, 2.05), (-3.494, -0.7757, 2.05), (-3.506, -0.7887, 2.05), (-3.361, -1.1, 2.05), (-3.231, -1.1, 2.05), (-3.055, -2.0, 2.05), (-0.1315, 0.8992, 2.05), (-3.524, -0.8069, 2.05), (-3.542, -0.8245, 2.05), (-3.555, -0.8368, 2.05), (-3.579, -0.8585, 2.05), (-3.588, -0.8653, 2.05), (-3.619, -0.8906, 2.05), (-3.621, -0.8925, 2.05), (-3.656, -0.9181, 2.05), (-3.659, -0.9206, 2.05), (-3.692, -0.942, 2.05), (-3.702, -0.9485, 2.05), (-3.729, -0.9645, 2.05), (-3.745, -0.9742, 2.05), (-3.767, -0.9853, 2.05), (-3.79, -0.9977, 2.05), (-3.805, -1.005, 2.05), (-3.836, -1.019, 2.05), (-3.845, -1.022, 2.05), (-3.884, -1.038, 2.05), (-3.885, -1.038, 2.05), (-3.926, -1.052, 2.05), (-3.931, -1.054, 2.05), (-3.967, -1.064, 2.05), (-3.98, -1.068, 2.05), (-4.009, -1.075, 2.05), (-4.03, -1.08, 2.05), (-4.051, -1.083, 2.05), (-4.079, -1.088, 2.05), (-4.094, -1.09, 2.05), (-4.13, -1.095, 2.05), (-4.137, -1.095, 2.05), (-4.18, -1.099, 2.05), (-4.223, -1.1, 2.05), (-4.231, -1.1, 2.05), (-3.928, -2.0, 2.05), (-4.451, -1.1, 2.05), (-0.1119, -2.125, 2.05), (-0.0551, -2.236, 2.05), (-2.398, -2.0, 2.05), (-2.349, -2.0, 2.05), (-0.1119, 0.7755, 2.05), (-1.903, -2.0, 2.05), (-0.0551, 0.6639, 2.05), (-0.0551, 0.0, 2.05), (-0.02997, 0.0, 2.05), (0.0335, -1.677, 2.05), (0.0335, 0.0, 2.05), (0.1187, 0.0, 2.05), (0.145, 0.5185, 2.05), (0.145, 0.0, 2.05), (0.2687, 0.4989, 2.05), (0.2396, 0.0, 2.05), (0.2687, 0.0, 2.05), (0.2687, -1.601, 2.05), (0.2978, 0.0, 2.05), (0.3924, -1.62, 2.05), (0.3924, 0.0, 2.05), (0.4748, 0.0, 2.05), (0.3924, 0.5185, 2.05), (0.504, 0.5754, 2.05), (-2.553, -2.0, 2.05), (-2.707, -2.0, 2.05), (-2.843, -2.0, 2.05), (-2.881, -2.0, 2.05), (0.2687, -2.401, 2.05), (0.3924, -2.382, 2.05), (0.504, -2.325, 2.05), (0.5925, -2.236, 2.05), (0.6494, -2.125, 2.05), (0.669, -2.001, 2.05), (0.6494, -1.877, 2.05), (0.5925, -1.766, 2.05), (0.6359, 0.0, 2.05), (0.5258, 0.0, 2.05), (0.6359, 0.2567, 2.05), (0.6359, 0.261, 2.05), (0.6359, 0.5484, 2.05), (0.6494, 0.7755, 2.05), (0.669, 0.8992, 2.05), (0.6494, 1.023, 2.05), (0.6359, 1.27, 2.05), (0.6359, 1.049, 2.05), (0.5925, 1.134, 2.05), (0.6359, 1.594, 2.05), (0.504, 1.223, 2.05), (0.6359, 1.599, 2.05), (0.3924, 1.28, 2.05), (0.6359, 1.902, 2.05), (0.6359, 2.22, 2.05), (0.6359, 2.281, 2.05), (0.2687, 1.299, 2.05), (0.6359, 4.755, 2.05), (1.009, 4.899, 1.95), (1.009, 4.899, 1.25), (1.009, 4.549, 1.25), (0.3324, 1.043, 1.25), (0.2937, 1.049, 1.25), (0.3673, 1.026, 1.25), (0.3951, 0.9978, 1.25), (1.009, 0.7989, 1.25), (0.4128, 0.9629, 1.25), (0.419, 0.9242, 1.25), (0.3903, 0.8109, 1.25), (0.357, 0.7776, 1.25), (0.3903, -1.913, 1.25), (0.357, -1.879, 1.25), (0.4116, -1.954, 1.25), (0.419, -2.001, 1.25), (0.417, -2.013, 1.25), (0.419, -2.026, 1.25), (0.4128, -2.065, 1.25), (0.3951, -2.1, 1.25), (0.3673, -2.127, 1.25), (0.3324, -2.145, 1.25), (0.2937, -2.151, 1.25), (0.2811, -2.149, 1.25), (0.2687, -2.151, 1.25), (0.145, -2.382, 2.05), (0.0335, -2.325, 2.05), (0.2687, -2.401, 1.41), (0.3924, -2.382, 1.41), (0.504, -2.325, 1.41), (0.0335, -2.325, 1.41), (0.145, -2.382, 1.41), (0.5925, -2.236, 1.41), (0.6494, -2.125, 1.41), (0.2937, -2.151, 1.41), (0.3324, -2.145, 1.41), (0.2687, -2.151, 1.41), (0.2811, -2.149, 1.41), (0.3951, -2.1, 1.41), (0.4128, -2.065, 1.41), (0.3673, -2.127, 1.41), (0.669, -2.001, 1.41), (0.6494, -1.877, 1.41), (0.419, -2.026, 1.41), (0.417, -2.013, 1.41), (0.5925, -1.766, 1.41), (0.504, -1.677, 1.41), (0.3903, -1.913, 1.41), (0.357, -1.879, 1.41), (0.3151, -1.858, 1.41), (0.419, -2.001, 1.41), (0.4116, -1.954, 1.41), (0.504, -1.677, 2.05), (0.3924, -1.62, 1.41), (0.5925, 0.6639, 2.05), (0.5925, 0.6639, 1.41), (0.6359, 0.749, 2.05), (0.504, 0.5754, 1.41), (0.6494, 0.7755, 1.41), (0.669, 0.8992, 1.41), (0.6494, 1.023, 1.41), (0.419, 0.8992, 1.41), (0.417, 0.9117, 1.41), (0.4116, 0.8527, 1.41), (0.5925, 1.134, 1.41), (0.4128, 0.9629, 1.41), (0.3951, 0.9978, 1.41), (0.419, 0.9242, 1.41), (0.504, 1.223, 1.41), (0.3924, 1.28, 1.41), (0.2687, 1.299, 1.41), (0.145, 1.28, 1.41), (0.0335, 1.223, 1.41), (-0.0551, 1.134, 1.41), (1.009, 4.899, 1.95), (1.009, 4.899, 0.8), (-0.3906, 4.899, 1.95), (-0.3906, 4.899, 1.95), (1.009, 4.549, 0.9229), (-0.3906, 4.899, 0.8), (-0.3906, 4.549, 0.9229), (-0.3906, 4.399, 0.9229), (1.009, 4.399, 0.9229), (1.009, 4.399, 0.8), (0.2937, 1.049, 1.41), (0.3324, 1.043, 1.41), (0.2812, 1.047, 1.25), (0.2812, 1.047, 1.41), (0.3673, 1.026, 1.41), (0.417, 0.9117, 1.25), (0.419, 0.8992, 1.25), (0.4116, 0.8527, 1.25), (0.3903, 0.8109, 1.41), (0.357, 0.7776, 1.41), (0.3151, 0.7563, 1.25), (0.3151, -1.858, 1.25), (0.3151, 0.7563, 1.41), (0.2223, -2.144, 1.25), (0.2223, -2.144, 1.41), (0.1804, -2.122, 1.25), (0.1804, -2.122, 1.41), (0.1472, -2.089, 1.41), (0.1258, -2.047, 1.41), (0.504, 0.0, 2.05), (0.2687, -1.601, 1.41), (0.145, -1.62, 1.41), (-0.3906, 4.399, 0.8), (0.3924, 0.5185, 1.41), (0.2687, 0.7489, 1.41), (0.2687, 0.4989, 1.41), (0.145, 0.5185, 1.41), (0.2687, -1.851, 1.25), (0.2687, -1.851, 1.41), (0.2687, 0.7489, 1.25), (0.2223, 0.7563, 1.25), (-0.0551, -2.236, 1.41), (0.2223, -1.858, 1.41), (0.2223, 1.042, 1.41), (0.1804, 1.021, 1.41), (0.1472, 0.9875, 1.41), (0.2687, 1.049, 1.41), (-0.1315, -2.001, 2.05), (-0.1315, -2.001, 1.41), (-0.1119, -2.125, 1.41), (-0.1119, -1.877, 2.05), (-0.0551, -1.766, 2.05), (0.2223, 0.7563, 1.41), (-0.1119, 1.023, 1.41), (0.0335, 0.5754, 1.41), (0.0335, 0.5754, 2.05), (0.0335, -1.677, 1.41), (0.1804, -1.879, 1.41), (0.1472, -1.913, 1.41), (0.1185, -2.001, 1.41), (0.1258, -1.954, 1.41), (0.145, -1.62, 2.05), (-0.0551, -1.766, 1.41), (-0.1119, -1.877, 1.41), (0.1804, 0.7776, 1.41), (-0.0551, 0.6639, 1.41), (0.1258, 0.9456, 1.41), (-0.1315, 0.8992, 1.41), (-0.1119, 0.7755, 1.41), (0.1185, 0.8992, 1.41), (0.1258, 0.8527, 1.41), (0.1472, 0.8109, 1.41)], [], [(0, 1, 2), (1, 3, 2), (4, 5, 6), (7, 8, 9), (8, 10, 9), (9, 10, 11), (4, 6, 12), (6, 13, 12), (12, 13, 14), (0, 15, 16), (17, 18, 19), (19, 20, 21), (11, 22, 9), (22, 15, 9), (9, 15, 23), (5, 4, 19), (4, 24, 19), (19, 24, 17), (18, 25, 19), (25, 26, 19), (19, 26, 27), (27, 28, 19), (28, 29, 19), (19, 29, 30), (21, 31, 19), (31, 32, 19), (19, 32, 33), (16, 34, 0), (34, 35, 0), (0, 35, 36), (30, 37, 19), (37, 38, 19), (19, 38, 20), (36, 39, 0), (39, 40, 0), (0, 40, 41), (13, 42, 14), (42, 43, 14), (14, 43, 44), (43, 45, 44), (44, 45, 46), (45, 47, 46), (48, 49, 23), (49, 50, 23), (23, 50, 51), (51, 52, 23), (52, 53, 23), (23, 53, 54), (15, 0, 23), (0, 55, 23), (23, 55, 48), (54, 56, 23), (56, 57, 23), (23, 57, 58), (41, 59, 0), (59, 60, 0), (0, 60, 61), (62, 63, 64), (65, 66, 67), (58, 68, 23), (68, 69, 23), (23, 69, 70), (71, 1, 72), (1, 0, 72), (72, 0, 73), (0, 61, 73), (64, 74, 62), (1578, 1357, 1356, 1577), (75, 76, 47), (47, 76, 46), (66, 77, 67), (7, 1797, 1796, 8), (78, 79, 62), (62, 79, 63), (857, 988, 990, 858), (81, 83, 82), (70, 84, 23), (84, 85, 23), (23, 85, 86), (87, 88, 89), (88, 90, 89), (89, 90, 91), (92, 93, 23), (93, 89, 23), (23, 89, 94), (89, 91, 94), (83, 95, 82), (1530, 1548, 1531, 1532), (96, 97, 67), (67, 97, 65), (86, 98, 23), (98, 99, 23), (23, 99, 92), (100, 101, 80), (1217, 1218, 708, 709), (9, 102, 7), (103, 104, 105), (104, 106, 105), (105, 106, 87), (106, 107, 87), (87, 107, 88), (399, 601, 600, 397), (0, 184, 183, 55), (1053, 1519, 1518, 1041), (1383, 1384, 747, 748), (942, 506, 504, 941), (65, 139, 138, 66), (1034, 1528, 1527, 1035), (49, 181, 180, 50), (1689, 1923, 1909, 1657), (97, 140, 139, 65), (934, 490, 488, 933), (1877, 1831, 1894, 1893), (1088, 1472, 1471, 1085), (1172, 1173, 1171, 1170), (415, 609, 608, 413), (20, 113, 112, 21), (99, 165, 164, 92), (930, 482, 480, 929), (1375, 1376, 755, 756), (1050, 1516, 1511, 1051), (1202, 1203, 1201, 1200), (1206, 1207, 1205, 1204), (810, 242, 240, 809), (55, 183, 182, 48), (1879, 1880, 1818, 1806), (1130, 1451, 1450, 1131), (18, 122, 121, 25), (89, 162, 161, 87), (1356, 1357, 774, 775), (21, 112, 111, 31), (1757, 1758, 1815, 1814), (103, 159, 158, 104), (56, 175, 174, 57), (233, 518, 517, 231), (85, 168, 167, 86), (88, 155, 154, 90), (93, 163, 162, 89), (33, 32, 146), (32, 110, 146), (146, 110, 147), (148, 1, 71), (71, 149, 148), (149, 150, 148), (148, 150, 151), (953, 954, 952, 951), (305, 554, 553, 303), (1094, 1470, 1469, 1082), (1087, 1455, 1472, 1088), (337, 570, 569, 335), (1072, 1543, 1541, 1068), (95, 142, 141, 96), (80, 145, 144, 81), (77, 137, 136, 78), (1799, 1825, 1826, 1798), (57, 174, 173, 58), (105, 160, 159, 103), (1194, 1195, 1193, 1192), (948, 947, 1026, 1538), (1394, 1395, 736, 737), (918, 458, 456, 917), (9, 108, 145, 80), (1170, 1171, 1169, 1168), (1082, 1469, 1468, 1083), (81, 144, 143, 83), (906, 434, 432, 905), (865, 352, 350, 864), (29, 117, 116, 30), (63, 134, 133, 64), (78, 136, 135, 79), (69, 171, 170, 70), (1037, 1529, 1528, 1034), (513, 658, 657, 511), (1042, 1537, 1536, 1043), (37, 115, 114, 38), (913, 448, 446, 912), (96, 141, 140, 97), (23, 109, 108, 9), (387, 595, 594, 385), (895, 412, 410, 894), (325, 564, 563, 323), (148, 151, 187), (148, 187, 186), (183, 184, 187), (184, 185, 187), (187, 185, 186), (108, 188, 189), (1640, 1635, 1583, 1022), (1670, 1669, 1092, 1091), (141, 142, 190), (142, 143, 190), (190, 143, 144), (183, 187, 182), (187, 192, 182), (182, 192, 181), (176, 177, 193), (194, 195, 109), (195, 196, 109), (189, 197, 108), (197, 198, 108), (136, 137, 199), (196, 200, 109), (200, 201, 109), (109, 201, 202), (202, 203, 109), (203, 204, 109), (109, 204, 205), (206, 108, 207), (108, 109, 207), (207, 109, 208), (109, 205, 208), (137, 138, 199), (138, 139, 199), (1136, 900, 899, 1135), (190, 140, 141), (131, 132, 209), (177, 178, 193), (178, 179, 193), (193, 179, 192), (179, 180, 192), (192, 180, 181), (218, 1781, 1645, 219), (135, 210, 134), (1194, 1192, 1408, 1407), (210, 133, 134), (128, 129, 211), (206, 212, 108), (212, 213, 108), (108, 213, 214), (125, 126, 215), (193, 216, 176), (216, 217, 176), (176, 217, 175), (217, 218, 175), (154, 155, 219), (211, 129, 209), (129, 130, 209), (209, 130, 131), (214, 220, 108), (220, 221, 108), (108, 221, 188), (215, 126, 211), (126, 127, 211), (211, 127, 128), (121, 122, 222), (1800, 1799, 47, 45), (1543, 1545, 1544, 1542), (219, 153, 154), (222, 122, 224), (122, 123, 224), (224, 123, 215), (123, 124, 215), (215, 124, 125), (155, 156, 219), (156, 157, 219), (219, 157, 158), (163, 219, 162), (219, 161, 162), (171, 219, 170), (219, 169, 170), (171, 172, 219), (172, 173, 219), (219, 173, 218), (173, 174, 218), (218, 174, 175), (121, 222, 120), (222, 225, 120), (120, 225, 119), (225, 226, 119), (119, 226, 118), (158, 159, 219), (159, 160, 219), (219, 160, 161), (163, 164, 219), (164, 165, 219), (219, 165, 166), (166, 167, 219), (167, 168, 219), (219, 168, 169), (147, 110, 226), (110, 111, 226), (226, 111, 112), (112, 113, 226), (113, 114, 226), (226, 114, 115), (115, 116, 226), (116, 117, 226), (226, 117, 118), (432, 433, 431, 430), (484, 485, 483, 482), (264, 265, 263, 262), (394, 395, 393, 392), (320, 321, 319, 318), (498, 499, 497, 496), (514, 227, 513, 512), (490, 491, 489, 488), (238, 239, 237, 236), (390, 391, 389, 388), (368, 369, 367, 366), (436, 437, 435, 434), (422, 423, 421, 420), (510, 511, 509, 508), (404, 405, 403, 402), (412, 413, 411, 410), (358, 359, 357, 356), (312, 313, 311, 310), (478, 479, 477, 476), (254, 255, 253, 252), (316, 317, 315, 314), (302, 303, 301, 300), (512, 513, 511, 510), (262, 263, 261, 260), (398, 399, 397, 396), (314, 315, 313, 312), (410, 411, 409, 408), (370, 371, 369, 368), (230, 231, 229, 228), (318, 319, 317, 316), (340, 341, 339, 338), (388, 389, 387, 386), (408, 409, 407, 406), (366, 367, 365, 364), (346, 347, 345, 344), (328, 329, 327, 326), (280, 281, 279, 278), (350, 351, 349, 348), (294, 295, 293, 292), (420, 421, 419, 418), (336, 337, 335, 334), (406, 407, 405, 404), (244, 245, 243, 242), (284, 285, 283, 282), (488, 489, 487, 486), (266, 267, 265, 264), (466, 467, 465, 464), (450, 451, 449, 448), (308, 309, 307, 306), (380, 381, 379, 378), (500, 501, 499, 498), (384, 385, 383, 382), (454, 455, 453, 452), (354, 355, 353, 352), (310, 311, 309, 308), (324, 325, 323, 322), (338, 339, 337, 336), (330, 331, 329, 328), (272, 273, 271, 270), (274, 275, 273, 272), (276, 277, 275, 274), (278, 279, 277, 276), (246, 247, 245, 244), (290, 291, 289, 288), (386, 387, 385, 384), (342, 343, 341, 340), (474, 475, 473, 472), (462, 463, 461, 460), (348, 349, 347, 346), (482, 483, 481, 480), (396, 397, 395, 394), (494, 495, 493, 492), (418, 419, 417, 416), (470, 471, 469, 468), (304, 305, 303, 302), (242, 243, 241, 240), (486, 487, 485, 484), (456, 457, 455, 454), (504, 505, 503, 502), (1267, 1268, 680, 681), (288, 289, 287, 286), (460, 461, 459, 458), (414, 415, 413, 412), (326, 327, 325, 324), (268, 269, 267, 266), (270, 271, 269, 268), (464, 465, 463, 462), (256, 257, 255, 254), (424, 425, 423, 422), (356, 357, 355, 354), (334, 335, 333, 332), (508, 509, 507, 506), (306, 307, 305, 304), (382, 383, 381, 380), (360, 361, 359, 358), (258, 259, 257, 256), (292, 293, 291, 290), (434, 435, 433, 432), (372, 373, 371, 370), (296, 297, 295, 294), (468, 469, 467, 466), (438, 439, 437, 436), (416, 417, 415, 414), (234, 235, 233, 232), (428, 429, 427, 426), (448, 449, 447, 446), (248, 249, 247, 246), (300, 301, 299, 298), (374, 375, 373, 372), (440, 441, 439, 438), (322, 323, 321, 320), (392, 393, 391, 390), (362, 363, 361, 360), (376, 377, 375, 374), (506, 507, 505, 504), (430, 431, 429, 428), (452, 453, 451, 450), (502, 503, 501, 500), (240, 241, 239, 238), (332, 333, 331, 330), (458, 459, 457, 456), (298, 299, 297, 296), (252, 253, 251, 250), (444, 445, 443, 442), (480, 481, 479, 478), (260, 261, 259, 258), (282, 283, 281, 280), (492, 493, 491, 490), (286, 287, 285, 284), (344, 345, 343, 342), (472, 473, 471, 470), (236, 237, 235, 234), (364, 365, 363, 362), (402, 403, 401, 400), (352, 353, 351, 350), (232, 233, 231, 230), (400, 401, 399, 398), (378, 379, 377, 376), (476, 477, 475, 474), (496, 497, 495, 494), (446, 447, 445, 444), (426, 427, 425, 424), (250, 251, 249, 248), (442, 443, 441, 440), (971, 972, 970, 969), (335, 569, 568, 333), (1166, 1167, 1165, 1164), (94, 152, 109, 23), (499, 651, 650, 497), (1376, 1377, 754, 755), (249, 526, 525, 247), (251, 527, 526, 249), (237, 520, 519, 235), (231, 517, 516, 229), (1158, 1159, 1157, 1156), (1589, 1447, 1446, 1590), (245, 524, 523, 243), (1591, 1496, 1495, 1592), (265, 534, 533, 263), (983, 984, 982, 981), (253, 528, 527, 251), (247, 525, 524, 245), (1786, 1866, 1869, 1868), (929, 480, 478, 928), (261, 532, 531, 259), (463, 633, 632, 461), (281, 542, 541, 279), (921, 464, 462, 920), (269, 536, 535, 267), (263, 533, 532, 261), (1142, 1143, 1141, 1140), (291, 547, 546, 289), (987, 988, 986, 985), (1411, 1412, 719, 720), (297, 550, 549, 295), (909, 440, 438, 908), (285, 544, 543, 283), (279, 541, 540, 277), (91, 153, 152, 94), (901, 424, 422, 900), (293, 548, 547, 291), (495, 649, 648, 493), (313, 558, 557, 311), (897, 416, 414, 896), (301, 552, 551, 299), (351, 577, 576, 349), (1899, 1636, 1637, 1902), (323, 563, 562, 321), (309, 556, 555, 307), (883, 388, 386, 882), (329, 566, 565, 327), (1607, 1459, 1458, 1570), (491, 647, 646, 489), (311, 557, 556, 309), (107, 156, 155, 88), (339, 571, 570, 337), (1, 148, 186, 3), (1626, 1627, 1913, 1914), (345, 574, 573, 343), (347, 575, 574, 345), (333, 568, 567, 331), (327, 565, 564, 325), (1069, 1540, 1515, 1065), (877, 376, 374, 876), (341, 572, 571, 339), (295, 549, 548, 293), (361, 582, 581, 359), (363, 583, 582, 361), (483, 643, 642, 481), (343, 573, 572, 341), (1133, 1440, 1439, 1112), (371, 587, 586, 369), (357, 580, 579, 355), (503, 653, 652, 501), (377, 590, 589, 375), (379, 591, 590, 377), (365, 584, 583, 363), (359, 581, 580, 357), (1085, 1471, 1429, 1095), (2, 185, 184, 0), (373, 588, 587, 371), (1626, 1914, 1916, 1629), (393, 598, 597, 391), (869, 360, 358, 868), (381, 592, 591, 379), (375, 589, 588, 373), (1125, 1427, 1426, 1126), (58, 173, 172, 68), (389, 596, 595, 387), (811, 244, 242, 810), (409, 606, 605, 407), (849, 320, 318, 848), (397, 600, 599, 395), (391, 597, 596, 389), (1413, 1414, 717, 718), (813, 248, 246, 812), (405, 604, 603, 403), (64, 133, 132, 74), (1405, 1406, 725, 726), (90, 154, 153, 91), (413, 608, 607, 411), (407, 605, 604, 405), (1027, 1453, 1454, 1086), (1126, 1426, 1425, 1120), (421, 612, 611, 419), (830, 282, 280, 829), (1696, 1045, 1059, 1697), (443, 623, 622, 441), (429, 616, 615, 427), (423, 613, 612, 421), (1389, 1390, 741, 742), (1040, 1552, 1539, 1039), (437, 620, 619, 435), (1047, 1510, 1553, 1048), (457, 630, 629, 455), (459, 631, 630, 457), (445, 624, 623, 443), (439, 621, 620, 437), (1381, 1382, 749, 750), (467, 635, 634, 465), (995, 996, 994, 993), (1603, 1492, 1479, 1604), (473, 638, 637, 471), (867, 356, 354, 866), (461, 632, 631, 459), (455, 629, 628, 453), (1373, 1374, 757, 758), (1922, 1639, 1638, 1901), (469, 636, 635, 467), (1387, 1388, 743, 744), (489, 646, 645, 487), (349, 576, 575, 347), (477, 640, 639, 475), (471, 637, 636, 469), (1365, 1366, 765, 766), (317, 560, 559, 315), (485, 644, 643, 483), (1031, 1526, 1525, 1032), (505, 654, 653, 503), (979, 980, 978, 977), (493, 648, 647, 491), (487, 645, 644, 485), (1357, 1358, 773, 774), (955, 956, 954, 953), (501, 652, 651, 499), (1570, 1458, 1434, 1566), (3, 186, 185, 2), (1606, 1460, 1459, 1607), (575, 576, 734, 733), (590, 591, 749, 748), (531, 532, 690, 689), (588, 589, 747, 746), (635, 636, 794, 793), (655, 656, 670, 669), (560, 561, 719, 718), (551, 552, 710, 709), (615, 616, 774, 773), (633, 634, 792, 791), (634, 635, 793, 792), (547, 548, 706, 705), (648, 649, 663, 662), (550, 551, 709, 708), (616, 617, 775, 774), (589, 590, 748, 747), (622, 623, 781, 780), (612, 613, 771, 770), (658, 515, 673, 672), (581, 582, 740, 739), (557, 558, 716, 715), (529, 530, 688, 687), (628, 629, 787, 786), (640, 641, 799, 798), (568, 569, 727, 726), (637, 638, 796, 795), (609, 610, 768, 767), (533, 534, 692, 691), (595, 596, 754, 753), (619, 620, 778, 777), (651, 652, 666, 665), (578, 579, 737, 736), (643, 644, 802, 801), (562, 563, 721, 720), (620, 621, 779, 778), (607, 608, 766, 765), (610, 611, 769, 768), (599, 600, 758, 757), (534, 535, 693, 692), (642, 643, 801, 800), (515, 516, 674, 673), (587, 588, 746, 745), (567, 568, 726, 725), (586, 587, 745, 744), (580, 581, 739, 738), (638, 639, 797, 796), (546, 547, 705, 704), (630, 631, 789, 788), (1114, 1121, 893, 892), (623, 624, 782, 781), (517, 518, 676, 675), (532, 533, 691, 690), (541, 542, 700, 699), (583, 584, 742, 741), (657, 658, 672, 671), (552, 553, 711, 710), (522, 523, 681, 680), (632, 633, 791, 790), (521, 522, 680, 679), (572, 573, 731, 730), (545, 546, 704, 703), (650, 651, 665, 664), (577, 578, 736, 735), (518, 519, 677, 676), (625, 626, 784, 783), (558, 559, 717, 716), (645, 646, 660, 659), (537, 538, 696, 695), (596, 597, 755, 754), (523, 524, 682, 681), (540, 541, 699, 698), (603, 604, 762, 761), (602, 603, 761, 760), (592, 593, 751, 750), (594, 595, 753, 752), (601, 602, 760, 759), (524, 525, 683, 682), (624, 625, 783, 782), (570, 571, 729, 728), (649, 650, 664, 663), (629, 630, 788, 787), (559, 560, 718, 717), (626, 627, 785, 784), (571, 572, 730, 729), (641, 642, 800, 799), (598, 599, 757, 756), (564, 565, 723, 722), (576, 577, 735, 734), (618, 619, 777, 776), (574, 575, 733, 732), (544, 545, 703, 702), (617, 618, 776, 775), (639, 640, 798, 797), (647, 648, 662, 661), (593, 594, 752, 751), (653, 654, 668, 667), (613, 614, 772, 771), (654, 655, 669, 668), (605, 606, 764, 763), (631, 632, 790, 789), (656, 657, 671, 670), (1298, 1299, 662, 663), (525, 526, 684, 683), (536, 537, 695, 694), (548, 549, 707, 706), (519, 520, 678, 677), (538, 539, 697, 696), (528, 529, 687, 686), (554, 555, 713, 712), (597, 598, 756, 755), (566, 567, 725, 724), (549, 550, 708, 707), (573, 574, 732, 731), (621, 622, 780, 779), (611, 612, 770, 769), (542, 543, 701, 700), (608, 609, 767, 766), (606, 607, 765, 764), (563, 564, 722, 721), (627, 628, 786, 785), (582, 583, 741, 740), (584, 585, 743, 742), (600, 601, 759, 758), (516, 517, 675, 674), (535, 536, 694, 693), (652, 653, 667, 666), (614, 615, 773, 772), (604, 605, 763, 762), (556, 557, 715, 714), (644, 645, 659, 802), (636, 637, 795, 794), (543, 544, 702, 701), (553, 554, 712, 711), (569, 570, 728, 727), (526, 527, 685, 684), (555, 556, 714, 713), (646, 647, 661, 660), (527, 528, 686, 685), (585, 586, 744, 743), (539, 540, 698, 697), (579, 580, 738, 737), (565, 566, 724, 723), (530, 531, 689, 688), (561, 562, 720, 719), (874, 370, 368, 873), (12, 126, 125, 4), (1078, 1438, 1481, 1079), (239, 521, 520, 237), (870, 362, 360, 869), (804, 230, 228, 803), (805, 232, 230, 804), (820, 262, 260, 819), (1834, 1745, 1835, 1828), (808, 238, 236, 807), (809, 240, 238, 808), (1384, 1385, 746, 747), (943, 508, 506, 942), (28, 118, 117, 29), (1086, 1454, 1455, 1087), (74, 132, 131, 75), (367, 585, 584, 365), (839, 300, 298, 838), (1136, 1432, 1421, 1137), (826, 274, 272, 825), (838, 298, 296, 837), (860, 342, 340, 859), (821, 264, 262, 820), (431, 617, 616, 429), (319, 561, 560, 317), (1562, 1441, 1443, 1563), (1410, 1411, 720, 721), (834, 290, 288, 833), (1066, 1514, 1521, 1067), (828, 278, 276, 827), (1402, 1403, 728, 729), (1743, 1917, 1887, 1886), (271, 537, 536, 269), (1889, 1891, 1740, 1748), (817, 256, 254, 816), (818, 258, 256, 817), (824, 270, 268, 823), (836, 294, 292, 835), (1386, 1387, 744, 745), (1135, 1448, 1432, 1136), (1188, 1189, 1187, 1186), (840, 302, 300, 839), (841, 304, 302, 840), (850, 322, 320, 849), (859, 340, 338, 858), (1033, 1523, 1522, 1029), (1378, 1379, 752, 753), (1888, 1865, 1864, 1863), (917, 456, 454, 916), (848, 318, 316, 847), (837, 296, 294, 836), (1400, 1401, 730, 731), (1907, 1906, 1919, 1918), (1097, 1485, 1484, 1093), (403, 603, 602, 401), (1743, 1886, 1835, 1745), (876, 374, 372, 875), (1637, 1868, 1869, 1902), (1362, 1363, 768, 769), (866, 354, 352, 865), (1876, 1878, 1875, 1793), (1075, 1549, 1537, 1042), (1048, 1553, 1552, 1040), (1759, 1760, 1824, 1823), (475, 639, 638, 473), (1129, 1452, 1451, 1130), (395, 599, 598, 393), (1791, 1849, 1847, 1790), (900, 422, 420, 899), (868, 358, 356, 867), (1793, 1875, 1874, 1792), (807, 236, 234, 806), (933, 488, 486, 932), (1805, 1819, 1816, 1804), (355, 579, 578, 353), (946, 803, 228, 514), (916, 454, 452, 915), (855, 332, 330, 854), (875, 372, 370, 874), (1759, 1823, 1815, 1758), (1580, 1419, 1498, 1581), (1907, 1918, 1912, 1735), (315, 559, 558, 313), (1807, 1813, 1812, 1808), (1755, 1756, 1811, 1810), (1873, 1845, 1843, 1872), (885, 392, 390, 884), (878, 378, 376, 877), (511, 657, 656, 509), (863, 348, 346, 862), (889, 400, 398, 888), (898, 418, 416, 897), (1755, 1810, 1809, 1754), (904, 430, 428, 903), (893, 408, 406, 892), (1790, 1847, 1848, 1788), (991, 992, 990, 989), (1635, 1862, 1860, 1784), (307, 555, 554, 305), (1114, 1467, 1466, 1121), (441, 622, 621, 439), (908, 438, 436, 907), (1926, 1927, 1624, 1622), (890, 402, 400, 889), (1658, 1656, 1855, 1854), (1848, 1870, 1787, 1788), (299, 551, 550, 297), (68, 172, 171, 69), (888, 398, 396, 887), (1659, 1853, 1852, 1780), (1812, 1897, 1727, 1808), (923, 468, 466, 922), (899, 420, 418, 898), (912, 446, 444, 911), (907, 436, 434, 906), (1579, 1491, 1490, 1586), (75, 131, 130, 76), (940, 502, 500, 939), (283, 543, 542, 281), (914, 450, 448, 913), (910, 442, 440, 909), (879, 380, 378, 878), (881, 384, 382, 880), (922, 466, 464, 921), (1865, 1888, 1861, 1857), (924, 470, 468, 923), (275, 539, 538, 273), (30, 116, 115, 37), (911, 444, 442, 910), (928, 478, 476, 927), (915, 452, 450, 914), (1407, 1408, 723, 724), (1593, 1494, 1493, 1594), (932, 486, 484, 931), (267, 535, 534, 265), (1873, 1792, 1874, 1845), (86, 167, 166, 98), (433, 618, 617, 431), (937, 496, 494, 936), (235, 519, 518, 233), (52, 178, 177, 53), (1795, 1830, 1831, 1877), (941, 504, 502, 940), (938, 498, 496, 937), (38, 114, 113, 20), (945, 512, 510, 944), (1604, 1479, 1478, 1595), (1019, 1020, 1018, 1017), (944, 510, 508, 943), (951, 952, 950, 949), (969, 970, 968, 967), (25, 121, 120, 26), (957, 958, 956, 955), (959, 960, 958, 957), (243, 523, 522, 241), (963, 964, 962, 961), (965, 966, 964, 963), (967, 968, 966, 965), (853, 328, 326, 852), (1041, 1518, 1517, 1049), (1796, 1833, 1829, 1794), (975, 976, 974, 973), (993, 994, 992, 991), (277, 540, 539, 275), (981, 982, 980, 979), (873, 368, 366, 872), (1001, 1002, 1000, 999), (453, 628, 627, 451), (989, 990, 988, 987), (259, 531, 530, 257), (1009, 1010, 1008, 1007), (1542, 1652, 1651, 1513), (997, 998, 996, 995), (999, 1000, 998, 997), (1022, 1024, 1023, 1021), (1856, 1859, 1858, 1782), (1005, 1006, 1004, 1003), (1017, 1018, 1016, 1015), (1007, 1008, 1006, 1005), (227, 515, 658, 513), (1015, 1016, 1014, 1013), (1168, 1166, 1410, 1409), (941, 940, 1025), (844, 843, 947), (970, 852, 968), (1052, 1053, 825, 824), (966, 851, 964), (96, 67, 82, 95), (962, 850, 960), (813, 1043, 1036, 814), (863, 1010, 1012, 864), (956, 848, 954), (844, 947, 845), (836, 835, 1026), (835, 834, 1026), (834, 833, 1026), (1026, 833, 832), (944, 943, 1025), (943, 942, 1025), (1025, 942, 941), (880, 879, 1027), (879, 878, 1027), (1027, 878, 877), (1074, 1075, 812, 811), (952, 847, 950), (1076, 1078, 891, 890), (1646, 193, 192, 1648), (818, 1030, 1028), (887, 1094, 1082, 888), (1031, 1032, 816), (1083, 1084, 889, 888), (817, 1033, 1029), (886, 1097, 1093, 887), (1034, 1035, 815), (1096, 886, 885, 1095), (1036, 1037, 814), (804, 803, 1038), (803, 946, 1038), (1038, 946, 1025), (946, 945, 1025), (1025, 945, 944), (1118, 921, 920, 1117), (1050, 1051, 827, 826), (1038, 1073, 811, 810), (947, 846, 845), (843, 842, 947), (842, 841, 947), (947, 841, 840), (832, 831, 1026), (831, 830, 1026), (1551, 1643, 1524, 1550), (1039, 829, 1040), (1087, 1088, 884, 883), (850, 962, 964, 851), (1085, 1095, 885, 884), (902, 901, 1133, 1112), (807, 806, 1038), (806, 805, 1038), (1038, 805, 804), (1057, 1107, 929, 928), (1421, 1444, 1443, 1442), (868, 1020, 869), (1020, 870, 869), (868, 867, 1020), (867, 866, 1020), (847, 846, 947, 950), (1018, 865, 1016), (1111, 1117, 920, 919), (864, 1012, 1014), (1125, 1126, 898, 897), (862, 1006, 1008), (815, 1035, 1031, 816), (861, 1002, 1004), (849, 848, 956, 958), (1047, 1048, 828), (1049, 1050, 826), (1647, 216, 193, 1646), (1442, 1443, 1441, 1440), (825, 1053, 1041), (591, 592, 750, 749), (810, 809, 1038), (809, 808, 1038), (1038, 808, 807), (1044, 1056, 928), (1056, 1057, 928), (1274, 1275, 676, 677), (930, 1109, 1104, 931), (926, 1059, 1045), (1077, 1090, 933, 932), (1060, 1061, 924), (1105, 1106, 932, 931), (925, 1062, 1058), (1726, 1903, 1457, 1456), (1063, 1064, 923), (873, 872, 1020), (872, 871, 1020), (1020, 871, 870), (1028, 1054, 819, 818), (840, 839, 947), (839, 838, 947), (947, 838, 1026), (838, 837, 1026), (1026, 837, 836), (974, 976, 854, 853), (1065, 1066, 823), (970, 972, 853, 852), (824, 1067, 1052), (1108, 930, 929, 1107), (1068, 1069, 822), (1055, 1070, 820), (1070, 1071, 820), (855, 980, 982, 856), (1073, 1074, 811), (828, 1048, 1040, 829), (812, 1075, 1042), (1122, 894, 893, 1121), (866, 865, 1018, 1020), (882, 881, 1027), (1027, 881, 880), (877, 876, 1027), (876, 875, 1027), (1027, 875, 1020), (875, 874, 1020), (1020, 874, 873), (990, 992, 858), (1029, 1030, 818, 817), (994, 996, 859), (1061, 1062, 925, 924), (860, 998, 1000), (1079, 892, 891, 1078), (986, 988, 857, 856), (982, 984, 856), (856, 984, 986), (1000, 1002, 861, 860), (1055, 820, 819, 1054), (994, 859, 858, 992), (890, 1081, 1076), (1127, 1128, 897, 896), (1082, 1083, 888), (996, 998, 860, 859), (889, 1084, 1080), (827, 1051, 1047, 828), (1086, 1087, 883), (864, 1014, 1016, 865), (884, 1088, 1085), (821, 1072, 1068, 822), (972, 974, 853), (1080, 1081, 890, 889), (854, 976, 978), (1120, 1135, 899, 898), (1090, 1091, 933), (922, 1116, 1063, 923), (934, 1092, 1089), (1004, 1006, 862, 861), (1093, 1094, 887), (1008, 1010, 863, 862), (1096, 1097, 886), (940, 939, 1025), (199, 210, 135, 136), (919, 918, 1123, 1110), (1459, 1460, 1421, 1432), (1099, 1100, 937), (1101, 1102, 935), (1545, 1547, 1546, 1544), (144, 145, 191, 190), (1104, 1105, 931), (1564, 1596, 1355, 1354), (932, 1106, 1077), (1045, 1046, 927, 926), (1108, 1109, 930), (1110, 1111, 919), (936, 1103, 1099, 937), (905, 904, 1112), (1079, 1113, 892), (1113, 1114, 892), (520, 521, 679, 678), (1089, 1101, 935, 934), (1115, 1116, 922), (1102, 1103, 936, 935), (1118, 1119, 921), (849, 958, 960, 850), (978, 980, 855, 854), (1760, 1759, 197, 189), (938, 1098, 1025, 939), (1124, 917, 916), (1112, 909, 908), (1041, 1049, 826, 825), (898, 1126, 1120), (1150, 1411, 1410, 1152), (897, 1128, 1125), (1122, 1129, 894), (822, 1069, 1065, 823), (1130, 1131, 895), (1032, 1033, 817, 816), (896, 1132, 1127), (916, 915, 1124), (915, 914, 1124), (1124, 914, 913), (908, 907, 1112), (907, 906, 1112), (1112, 906, 905), (913, 912, 1124), (912, 911, 1124), (1124, 911, 1112), (911, 910, 1112), (1112, 910, 909), (904, 903, 1112), (903, 902, 1112), (830, 829, 1039, 1026), (1133, 901, 1134), (848, 847, 952, 954), (1042, 1043, 813, 812), (1136, 1137, 900), (303, 553, 552, 301), (1148, 1149, 1147, 1146), (289, 546, 545, 287), (1138, 1139, 1023, 1024), (1154, 1155, 1153, 1152), (1156, 1157, 1155, 1154), (1658, 1854, 1853, 1659), (1144, 1145, 1143, 1142), (1162, 1163, 1161, 1160), (1164, 1165, 1163, 1162), (257, 530, 529, 255), (1074, 1550, 1549, 1075), (84, 169, 168, 85), (17, 123, 122, 18), (241, 522, 521, 239), (1160, 1161, 1159, 1158), (1178, 1179, 1177, 1176), (1180, 1181, 1179, 1178), (83, 143, 142, 95), (1910, 1911, 1738, 1892), (1186, 1187, 1185, 1184), (843, 308, 306, 842), (1174, 1175, 1173, 1172), (1168, 1169, 1167, 1166), (92, 164, 163, 93), (1196, 1197, 1195, 1194), (1633, 1883, 1882, 1881), (1184, 1185, 1183, 1182), (76, 130, 129, 46), (1204, 1205, 1203, 1202), (1065, 1515, 1514, 1066), (1192, 1193, 1191, 1190), (1367, 1368, 763, 764), (851, 324, 322, 850), (1198, 1199, 1197, 1196), (1200, 1201, 1199, 1198), (1269, 1270, 679, 680), (1211, 1212, 712), (1271, 1272, 678, 679), (1213, 1214, 711), (1720, 1111, 1110, 1721), (1332, 1333, 787, 788), (1216, 1217, 709), (1276, 1277, 675, 676), (1218, 1219, 708), (1278, 1279, 674, 675), (1220, 1221, 707), (1281, 673, 674, 1280), (1231, 1232, 700, 701), (1223, 1224, 705), (1282, 1283, 671, 672), (1225, 1226, 704), (1693, 1692, 1044, 1046), (1227, 1228, 703), (1286, 1287, 669, 670), (1229, 1230, 702), (1289, 668, 669, 1288), (1289, 1290, 667, 668), (1232, 1233, 700), (1291, 1292, 666, 667), (1234, 1235, 699), (1293, 1294, 665, 666), (1236, 1237, 698), (1295, 1296, 664, 665), (1238, 1239, 697), (1323, 793, 794, 1322), (187, 1650, 1648, 192), (1241, 1242, 695), (1300, 1301, 661, 662), (1243, 1244, 694), (1302, 1303, 660, 661), (1245, 1246, 693), (1304, 1305, 659, 660), (1247, 1248, 692), (1314, 798, 799, 1313), (1307, 1308, 801, 802), (1250, 1251, 690), (1309, 1310, 800, 801), (1252, 1253, 689), (1311, 1312, 799, 800), (1254, 1255, 688), (1307, 802, 659, 1306), (1314, 1315, 797, 798), (1257, 1258, 686), (1316, 1317, 796, 797), (1259, 1260, 685), (1318, 1319, 795, 796), (1261, 1262, 684), (1320, 1321, 794, 795), (1263, 1264, 683), (1298, 663, 664, 1297), (1323, 1324, 792, 793), (1266, 1267, 681), (1325, 1326, 791, 792), (1268, 1269, 680), (1327, 1328, 790, 791), (1270, 1271, 679), (1329, 1330, 789, 790), (1272, 1273, 678), (1332, 788, 789, 1331), (1215, 1216, 709, 710), (1275, 1276, 676), (1334, 1335, 786, 787), (1277, 1278, 675), (1336, 1337, 785, 786), (1279, 1280, 674), (1282, 672, 673, 1281), (1099, 1661, 1660, 1100), (1342, 1343, 782, 783), (1283, 1284, 671), (1344, 1345, 781, 782), (1285, 1286, 670), (1346, 1347, 780, 781), (1287, 1288, 669), (1274, 677, 678, 1273), (1716, 1715, 1119, 1118), (1290, 1291, 667), (1351, 1352, 777, 778), (1292, 1293, 666), (1353, 1354, 776, 777), (1294, 1295, 665), (1262, 1263, 683, 684), (1296, 1297, 664), (1240, 696, 697, 1239), (1240, 1241, 695, 696), (1299, 1300, 662), (1714, 1713, 1115, 1119), (1301, 1302, 661), (1723, 1722, 1123, 1124), (1303, 1304, 660), (1212, 1213, 711, 712), (1305, 1306, 659), (1249, 691, 692, 1248), (1685, 1057, 1056, 1690), (1308, 1309, 801), (1701, 1700, 1058, 1062), (1310, 1311, 800), (1677, 1105, 1104, 1678), (1312, 1313, 799), (1721, 1110, 1123, 1722), (1025, 1098, 1654, 1554), (1315, 1316, 797), (108, 198, 191, 145), (1317, 1318, 796), (1226, 1227, 703, 704), (1319, 1320, 795), (1699, 1698, 1059, 1058), (1321, 1322, 794), (1025, 1554, 1556, 1038), (1349, 1350, 778, 779), (1324, 1325, 792), (1717, 1716, 1118, 1117), (1326, 1327, 791), (1338, 1339, 784, 785), (1328, 1329, 790), (1237, 1238, 697, 698), (1330, 1331, 789), (1349, 779, 780, 1348), (1691, 1690, 1056, 1044), (1333, 1334, 787), (1242, 1243, 694, 695), (1335, 1336, 786), (1719, 1718, 1117, 1111), (1337, 1338, 785), (1706, 1705, 1060, 1064), (784, 1339, 1340), (1340, 1341, 784), (1222, 706, 707, 1221), (1680, 1679, 1109, 1108), (1343, 1344, 782), (1251, 1252, 689, 690), (1345, 1346, 781), (1417, 1418, 713, 714), (1347, 1348, 780), (1215, 710, 711, 1214), (1222, 1223, 705, 706), (1350, 1351, 778), (1258, 1259, 685, 686), (1352, 1353, 777), (1260, 1261, 684, 685), (1354, 1355, 776), (50, 180, 179, 51), (435, 619, 618, 433), (51, 179, 178, 52), (1043, 1536, 1535, 1036), (1146, 1147, 1145, 1144), (1368, 1369, 762, 763), (1369, 1370, 761, 762), (857, 336, 334, 856), (1355, 1356, 775, 776), (946, 514, 512, 945), (497, 650, 649, 495), (1035, 1527, 1526, 1031), (44, 128, 127, 14), (835, 292, 290, 834), (1377, 1378, 753, 754), (1127, 1436, 1435, 1128), (1363, 1364, 767, 768), (66, 138, 137, 77), (481, 642, 641, 479), (1366, 1367, 764, 765), (4, 125, 124, 24), (1926, 1622, 1623, 1925), (1385, 1386, 745, 746), (845, 312, 310, 844), (1371, 1372, 759, 760), (1372, 1373, 758, 759), (465, 634, 633, 463), (1374, 1375, 756, 757), (1391, 1392, 739, 740), (1925, 1623, 1639, 1922), (1393, 1394, 737, 738), (98, 166, 165, 99), (1379, 1380, 751, 752), (1380, 1381, 750, 751), (449, 626, 625, 447), (1382, 1383, 748, 749), (1399, 1400, 731, 732), (842, 306, 304, 841), (1401, 1402, 729, 730), (833, 288, 286, 832), (479, 641, 640, 477), (1560, 1561, 1642, 1641), (903, 428, 426, 902), (1390, 1391, 740, 741), (1415, 1416, 715, 716), (858, 338, 336, 857), (1409, 1410, 721, 722), (829, 280, 278, 828), (1395, 1396, 735, 736), (1396, 1397, 734, 735), (1397, 1398, 733, 734), (1785, 1867, 1866, 1786), (926, 474, 472, 925), (1416, 1417, 714, 715), (1803, 1817, 1822, 1802), (825, 272, 270, 824), (1403, 1404, 727, 728), (1404, 1405, 726, 727), (417, 610, 609, 415), (1406, 1407, 724, 725), (1036, 1535, 1529, 1037), (79, 135, 134, 63), (1678, 1104, 1109, 1679), (713, 1418, 1210), (1419, 1420, 1421), (1422, 1423, 1424), (1425, 1426, 1424), (1426, 1427, 1424), (1428, 1429, 1424), (1430, 1431, 1432), (1433, 1434, 1432), (1427, 1435, 1424), (1435, 1436, 1424), (1424, 1436, 1437), (1422, 1424, 1438), (1629, 1630, 1612, 1611), (1606, 1356, 1355, 1605), (1547, 1548, 1530, 1546), (1421, 1420, 1444), (1430, 1432, 1445), (1446, 1447, 1448), (1447, 1449, 1448), (1437, 1450, 1424), (1450, 1451, 1424), (1424, 1451, 1452), (1453, 1424, 1454), (1424, 1455, 1454), (1441, 1456, 1457), (1434, 1458, 1432), (1458, 1459, 1432), (217, 1647, 1781, 218), (1421, 1460, 1461), (1431, 1462, 1432), (1462, 1463, 1432), (1432, 1463, 1464), (1452, 1465, 1424), (1465, 1466, 1424), (1424, 1466, 1467), (1468, 1469, 1424), (1469, 1470, 1424), (1429, 1471, 1424), (1471, 1472, 1424), (1424, 1472, 1455), (1457, 1473, 1441), (1473, 1474, 1441), (1474, 1475, 1439), (1464, 1476, 1432), (1476, 1477, 1432), (1432, 1477, 1433), (1425, 1424, 1448), (1424, 1478, 1448), (1448, 1478, 1479), (1467, 1480, 1424), (1480, 1481, 1424), (1424, 1481, 1438), (1423, 1482, 1424), (1482, 1483, 1424), (1424, 1483, 1468), (1470, 1484, 1424), (1484, 1485, 1424), (1424, 1485, 1428), (1461, 1486, 1421), (1486, 1487, 1421), (1421, 1487, 1488), (1449, 1489, 1448), (1489, 1490, 1448), (1448, 1490, 1432), (1490, 1491, 1432), (1432, 1491, 1445), (1479, 1492, 1448), (1492, 1493, 1448), (1448, 1493, 1494), (1494, 1495, 1448), (1495, 1496, 1448), (1448, 1496, 1446), (1488, 1497, 1421), (1497, 1498, 1421), (1421, 1498, 1419), (1475, 1499, 1439), (1499, 1500, 1439), (1439, 1500, 1501), (1502, 1503, 1439), (1501, 1504, 1439), (1504, 1505, 1439), (1439, 1505, 1506), (1506, 1507, 1439), (1507, 1508, 1439), (1439, 1508, 1502), (369, 586, 585, 367), (427, 615, 614, 425), (1029, 1522, 1534, 1030), (1080, 1482, 1423, 1081), (846, 314, 312, 845), (1054, 1531, 1548, 1055), (1595, 1478, 1424, 1565), (401, 602, 601, 399), (1881, 1882, 1880, 1879), (1095, 1429, 1428, 1096), (1619, 1456, 1441, 1562), (425, 614, 613, 423), (882, 386, 384, 881), (864, 350, 348, 863), (1809, 1813, 1807, 1754), (1113, 1480, 1467, 1114), (70, 170, 169, 84), (856, 334, 332, 855), (1370, 1371, 760, 761), (1032, 1525, 1523, 1033), (1132, 1437, 1436, 1127), (872, 366, 364, 871), (411, 607, 606, 409), (1566, 1434, 1433, 1567), (1051, 1511, 1510, 1047), (939, 500, 498, 938), (1572, 1476, 1464, 1573), (1049, 1517, 1516, 1050), (852, 326, 324, 851), (1904, 1919, 1906, 1903), (287, 545, 544, 285), (385, 594, 593, 383), (451, 627, 626, 449), (104, 158, 157, 106), (1590, 1446, 1496, 1591), (1633, 1632, 1884, 1883), (1207, 1209, 981), (1001, 999, 1209), (959, 957, 1509), (1510, 1511, 1512), (1513, 1514, 1515), (1019, 1017, 1209), (1017, 1015, 1209), (1209, 1015, 1013), (981, 1509, 1021), (959, 1509, 961), (1013, 1011, 1209), (1011, 1009, 1209), (1209, 1009, 1007), (999, 997, 1209), (997, 995, 1209), (1209, 995, 993), (1511, 1516, 1512), (1516, 1517, 1512), (1512, 1517, 1518), (1518, 1519, 1512), (1519, 1520, 1512), (1512, 1520, 1513), (1520, 1521, 1513), (1513, 1521, 1514), (1522, 1523, 1524), (1523, 1525, 1524), (1524, 1525, 1526), (1526, 1527, 1524), (1527, 1528, 1524), (1524, 1528, 1529), (1007, 1005, 1209), (1005, 1003, 1209), (1209, 1003, 1001), (993, 991, 1209), (991, 989, 1209), (1209, 989, 987), (987, 985, 1209), (985, 983, 1209), (1209, 983, 981), (975, 973, 1509), (973, 971, 1509), (971, 969, 1509), (1509, 969, 967), (967, 965, 1509), (965, 963, 1509), (1509, 963, 961), (921, 1119, 1115, 922), (1531, 1533, 1532), (1541, 1543, 1542, 1513), (1524, 1534, 1522), (1529, 1535, 1524), (1535, 1536, 1524), (1524, 1536, 1537), (957, 955, 1509), (955, 953, 1509), (1509, 953, 951), (1515, 1540, 1513), (1540, 1541, 1513), (1502, 1724, 1725, 1503), (43, 1801, 1800, 45), (1875, 1839, 1837, 1874), (1046, 1045, 1696, 1695), (1537, 1549, 1524), (1549, 1550, 1524), (1814, 1815, 1821, 1820), (981, 979, 1509), (979, 977, 1509), (1509, 977, 975), (1539, 1552, 1512), (1552, 1553, 1512), (1512, 1553, 1510), (1554, 1555, 1556), (1555, 1557, 1556), (1021, 1023, 981), (1023, 1139, 981), (981, 1139, 1141), (1147, 1149, 981), (1149, 1151, 981), (981, 1151, 1153), (1187, 1189, 981), (1550, 1558, 1551), (1558, 1556, 1551), (1551, 1556, 1559), (1556, 1557, 1559), (1141, 1143, 981), (1143, 1145, 981), (981, 1145, 1147), (1171, 1173, 981), (1173, 1175, 981), (1175, 1177, 981), (1177, 1179, 981), (981, 1179, 1181), (1181, 1183, 981), (1183, 1185, 981), (981, 1185, 1187), (951, 949, 1509), (949, 948, 1509), (1509, 948, 1560), (948, 1538, 1560), (1560, 1538, 1561), (1153, 1155, 981), (1155, 1157, 981), (981, 1157, 1159), (1189, 1191, 981), (1191, 1193, 981), (981, 1193, 1195), (1159, 1161, 981), (1161, 1163, 981), (981, 1163, 1165), (1195, 1197, 981), (1197, 1199, 981), (981, 1199, 1201), (1201, 1203, 981), (1203, 1205, 981), (981, 1205, 1207), (1165, 1167, 981), (1167, 1169, 981), (981, 1169, 1171), (1562, 1563, 1564), (1395, 1394, 1208), (1394, 1393, 1208), (1208, 1393, 1392), (1403, 1402, 1208), (1402, 1401, 1208), (1398, 1397, 1208), (1397, 1396, 1208), (1208, 1396, 1395), (1392, 1391, 1208), (1391, 1390, 1208), (1208, 1390, 1389), (1373, 1565, 1374), (1565, 1375, 1374), (1406, 1405, 1208), (1405, 1404, 1208), (1208, 1404, 1403), (1401, 1400, 1208), (1400, 1399, 1208), (1208, 1399, 1398), (1373, 1372, 1565), (1372, 1371, 1565), (1565, 1371, 1370), (1370, 1369, 1565), (1369, 1368, 1565), (1565, 1368, 1367), (1367, 1366, 1565), (1366, 1365, 1565), (1565, 1365, 1364), (1024, 1415, 1414), (1389, 1388, 1208), (1388, 1387, 1208), (1208, 1387, 1386), (1381, 1380, 1565), (1380, 1379, 1565), (1565, 1379, 1378), (1378, 1377, 1565), (1377, 1376, 1565), (1565, 1376, 1375), (1164, 1162, 1410), (1162, 1160, 1410), (1190, 1188, 1408), (1188, 1186, 1408), (1406, 1208, 1407), (1208, 1206, 1407), (1407, 1206, 1204), (1208, 1383, 1565), (1383, 1382, 1565), (1565, 1382, 1381), (1364, 1363, 1565), (1363, 1362, 1565), (1565, 1362, 1361), (1411, 1146, 1144), (1414, 1413, 1024), (1646, 1648, 1530, 1532), (1182, 1180, 1409, 1408), (1160, 1158, 1410), (1158, 1156, 1410), (1410, 1156, 1154), (1154, 1152, 1410), (851, 966, 968, 852), (1150, 1148, 1411), (1411, 1148, 1146), (1186, 1184, 1408), (1184, 1182, 1408), (101, 1799, 1798, 102), (1409, 1180, 1178), (1178, 1176, 1409), (1176, 1174, 1409), (1409, 1174, 1172), (1204, 1202, 1407), (1202, 1200, 1407), (1407, 1200, 1198), (1386, 1385, 1208), (1385, 1384, 1208), (1208, 1384, 1383), (1566, 1567, 1356), (1568, 1569, 1355), (1144, 1142, 1411), (1142, 1140, 1411), (1172, 1170, 1409), (1170, 1168, 1409), (1131, 1132, 896, 895), (1410, 1166, 1164), (1198, 1196, 1407), (1196, 1194, 1407), (1724, 1688, 1686, 1723), (1408, 1192, 1190), (1566, 1356, 1570), (1567, 1571, 1356), (1571, 1572, 1356), (1356, 1572, 1573), (1573, 1574, 1356), (1574, 1575, 1356), (1356, 1575, 1576), (1576, 1577, 1356), (1789, 22, 1792, 1873), (1578, 1579, 1357), (1357, 1579, 1358), (1580, 1581, 1355), (1354, 1582, 1564), (1022, 1583, 1024), (1583, 1584, 1024), (1024, 1584, 1585), (1579, 1586, 1358), (1586, 1587, 1358), (1358, 1587, 1588), (1588, 1589, 1358), (1589, 1590, 1358), (1358, 1590, 1591), (1591, 1592, 1358), (1592, 1593, 1358), (1358, 1593, 1594), (1361, 1360, 1565), (1360, 1359, 1565), (1565, 1359, 1595), (1359, 1358, 1595), (1840, 1837, 1838, 1767), (1355, 1596, 1580), (1581, 1597, 1355), (1597, 1598, 1355), (1355, 1598, 1568), (1599, 1600, 1417), (1600, 1601, 1417), (1415, 1024, 1416), (1024, 1585, 1416), (1416, 1585, 1417), (1585, 1602, 1417), (1417, 1602, 1599), (1594, 1603, 1358), (1603, 1604, 1358), (1358, 1604, 1595), (1569, 1605, 1355), (1091, 1092, 934, 933), (1606, 1607, 1356), (1356, 1607, 1570), (1582, 1608, 1564), (1608, 1609, 1564), (1564, 1609, 1610), (1610, 1611, 1564), (1611, 1612, 1564), (1564, 1612, 1613), (1601, 1614, 1417), (1614, 1615, 1417), (1417, 1615, 1418), (1613, 1616, 1564), (1616, 1617, 1564), (1564, 1617, 1618), (1619, 1562, 1620), (1562, 1564, 1620), (1620, 1564, 1621), (1564, 1618, 1621), (1208, 1565, 1453), (1565, 1424, 1453), (1209, 1208, 1019), (1208, 1453, 1019), (1581, 1498, 1497, 1597), (1582, 1354, 1353), (1608, 1582, 1622), (1582, 1623, 1622), (1609, 1608, 1624), (1608, 1622, 1624), (1610, 1609, 1625), (1609, 1624, 1625), (152, 153, 219, 223), (1610, 1625, 1626), (1626, 1625, 1627), (1793, 1795, 1877, 1876), (139, 140, 190, 199), (1613, 1612, 1630), (1745, 1746, 1744, 1743), (1617, 1616, 1631), (1616, 1632, 1631), (1631, 1632, 1633), (1618, 1617, 1631), (1621, 1618, 1631), (1620, 1621, 1631), (1353, 1352, 1582), (1352, 1351, 1582), (1582, 1351, 1350), (1350, 1349, 1582), (1349, 1348, 1582), (1582, 1348, 1347), (1347, 1346, 1582), (1346, 1345, 1582), (1582, 1345, 1344), (1344, 1343, 1582), (1343, 1342, 1582), (1582, 1342, 1341), (1341, 1340, 1582), (1340, 1339, 1582), (1582, 1339, 1338), (1338, 1337, 1582), (1337, 1336, 1582), (1582, 1336, 1335), (1335, 1334, 1582), (1334, 1333, 1582), (1582, 1333, 1332), (1332, 1331, 1582), (1331, 1330, 1582), (1582, 1330, 1329), (1329, 1328, 1582), (1328, 1327, 1582), (1582, 1327, 1326), (1326, 1325, 1582), (1325, 1324, 1582), (1582, 1324, 1623), (1324, 1323, 1623), (1323, 1322, 1623), (1623, 1322, 1321), (1321, 1320, 1623), (1320, 1319, 1623), (1623, 1319, 1318), (1318, 1317, 1623), (1317, 1316, 1623), (1623, 1316, 1315), (1315, 1314, 1623), (1314, 1313, 1623), (1623, 1313, 1312), (1312, 1311, 1623), (1311, 1310, 1623), (1623, 1310, 1309), (1309, 1308, 1623), (1308, 1307, 1623), (1623, 1307, 1306), (1306, 1305, 1623), (1305, 1304, 1623), (1623, 1304, 1303), (1303, 1302, 1623), (1302, 1301, 1623), (1623, 1301, 1300), (1300, 1299, 1623), (1299, 1298, 1623), (1623, 1298, 1297), (1297, 1296, 1623), (1296, 1295, 1623), (1623, 1295, 1294), (1294, 1293, 1623), (1293, 1292, 1623), (1623, 1292, 1291), (1291, 1290, 1623), (1290, 1289, 1623), (1623, 1289, 1288), (1288, 1287, 1623), (1287, 1286, 1623), (1623, 1286, 1285), (1285, 1284, 1623), (1284, 1283, 1623), (1623, 1283, 1282), (1282, 1281, 1623), (1281, 1280, 1623), (1623, 1280, 1279), (1279, 1278, 1623), (1278, 1277, 1623), (1623, 1277, 1276), (1276, 1275, 1623), (1275, 1274, 1623), (1623, 1274, 1273), (1273, 1272, 1623), (1272, 1271, 1623), (1623, 1271, 1270), (1270, 1269, 1623), (1269, 1268, 1623), (1623, 1268, 1267), (1267, 1266, 1623), (1266, 1265, 1623), (1623, 1265, 1264), (1264, 1263, 1623), (1263, 1262, 1623), (1623, 1262, 1261), (1261, 1260, 1623), (1260, 1259, 1623), (1623, 1259, 1258), (1258, 1257, 1623), (1257, 1256, 1615), (1256, 1255, 1615), (1615, 1255, 1254), (1254, 1253, 1615), (1253, 1252, 1615), (1615, 1252, 1251), (1251, 1250, 1615), (1250, 1249, 1615), (1615, 1249, 1248), (1248, 1247, 1615), (1247, 1246, 1615), (1615, 1246, 1245), (1245, 1244, 1615), (1244, 1243, 1615), (1615, 1243, 1242), (1242, 1241, 1615), (1241, 1240, 1615), (1615, 1240, 1239), (1239, 1238, 1615), (1238, 1237, 1615), (1615, 1237, 1236), (1236, 1235, 1615), (1235, 1234, 1615), (1615, 1234, 1233), (1233, 1232, 1615), (1232, 1231, 1615), (1615, 1231, 1230), (1230, 1229, 1615), (1229, 1228, 1615), (1615, 1228, 1227), (1227, 1226, 1615), (1226, 1225, 1615), (1615, 1225, 1224), (1224, 1223, 1615), (1223, 1222, 1615), (1615, 1222, 1221), (1221, 1220, 1615), (1220, 1219, 1615), (1615, 1219, 1218), (1218, 1217, 1615), (1217, 1216, 1615), (1615, 1216, 1215), (1215, 1214, 1615), (1214, 1213, 1615), (1615, 1213, 1212), (1212, 1211, 1615), (1211, 1210, 1615), (1615, 1210, 1418), (1584, 1583, 1634), (1583, 1635, 1634), (1634, 1635, 1636), (1635, 1637, 1636), (1585, 1584, 1634), (1602, 1585, 1634), (1599, 1602, 1634), (1600, 1599, 1634), (1601, 1600, 1634), (1614, 1601, 1638), (1601, 1634, 1638), (1615, 1614, 1639), (1614, 1638, 1639), (1066, 1067, 824, 823), (1738, 1911, 1736, 1737), (1388, 1389, 742, 743), (1642, 1561, 1512), (1021, 1509, 1560), (1551, 1644, 1643), (1643, 1644, 223), (1644, 194, 223), (1857, 1783, 1784, 1860), (1524, 1643, 1645), (1645, 1643, 219), (1643, 223, 219), (1885, 1747, 1745, 1834), (1532, 1647, 1646), (1441, 1474, 1439, 1440), (1546, 1530, 1648), (1058, 1059, 926, 925), (1544, 1546, 1649), (1546, 1650, 1649), (1542, 1544, 1649), (1128, 1435, 1427, 1125), (1512, 1513, 1651), (1555, 1554, 1653), (1554, 1654, 1653), (1653, 1654, 1655), (1625, 1896, 1628, 1627), (1920, 1927, 1921, 1910), (1890, 1908, 1892, 1891), (1655, 1660, 1653), (1660, 1661, 1653), (1653, 1661, 1662), (1662, 1663, 1664), (1663, 1665, 1664), (1664, 1665, 1666), (1666, 1667, 1664), (1667, 1668, 1664), (1664, 1668, 1669), (1669, 1670, 1664), (1670, 1671, 1664), (1664, 1671, 1672), (1672, 1673, 1664), (1673, 1674, 1664), (1664, 1674, 1675), (1675, 1676, 1664), (1676, 1677, 1664), (1664, 1677, 1678), (1678, 1679, 1664), (1679, 1680, 1664), (1664, 1680, 1681), (1681, 1682, 1664), (1682, 1683, 1664), (1664, 1683, 1684), (1684, 1685, 1664), (1757, 1756, 215, 211), (1664, 1686, 1687), (1686, 1688, 1687), (1687, 1688, 1555), (1688, 1689, 1555), (1555, 1689, 1657), (1690, 1691, 1686), (1686, 1691, 1692), (1692, 1693, 1686), (1693, 1694, 1686), (1686, 1694, 1695), (1695, 1696, 1686), (1696, 1697, 1686), (1686, 1697, 1698), (1698, 1699, 1686), (1699, 1700, 1686), (1686, 1700, 1701), (1701, 1702, 1686), (1702, 1703, 1686), (1686, 1703, 1704), (1704, 1705, 1686), (1705, 1706, 1686), (1686, 1706, 1707), (1707, 1708, 1686), (1708, 1709, 1686), (1686, 1709, 1710), (1710, 1711, 1686), (1711, 1712, 1686), (1686, 1712, 1713), (1713, 1714, 1686), (1714, 1715, 1686), (1686, 1715, 1716), (1716, 1717, 1686), (1717, 1718, 1686), (1686, 1718, 1719), (1719, 1720, 1686), (1720, 1721, 1686), (1686, 1721, 1722), (1722, 1723, 1686), (75, 47, 62, 74), (1724, 1508, 1688), (1688, 1508, 1507), (1626, 1629, 1611, 1610), (1723, 1725, 1724), (1724, 1502, 1508), (814, 1037, 1034, 815), (1456, 1727, 1726), (1473, 1457, 1728), (1457, 1729, 1728), (1728, 1729, 1730), (1729, 1731, 1730), (1730, 1731, 1732), (1731, 1733, 1732), (1732, 1733, 1734), (1733, 1735, 1734), (1734, 1735, 1736), (918, 917, 1124, 1123), (1735, 1917, 1737, 1736), (1737, 1739, 1738), (1740, 1744, 1746, 1748), (1740, 1741, 1742), (1741, 1743, 1742), (1742, 1743, 1744), (1739, 1917, 1743, 1741), (1745, 1747, 1746), (1746, 1747, 1748), (1021, 1560, 1641, 1022), (1474, 1473, 1728), (1475, 1474, 1750), (1474, 1728, 1750), (1750, 1728, 1730), (1499, 1475, 1750), (1500, 1499, 1751), (1499, 1750, 1751), (1751, 1750, 1730), (1501, 1500, 1751), (1504, 1501, 1752), (1501, 1751, 1752), (1752, 1751, 1730), (1505, 1504, 1753), (1504, 1752, 1753), (1753, 1752, 1730), (1506, 1505, 1753), (1507, 1506, 1688), (1506, 1753, 1688), (1688, 1753, 1689), (1753, 1730, 1689), (1456, 1619, 1631), (1619, 1620, 1631), (146, 147, 1631), (147, 1456, 1631), (33, 146, 1631), (147, 226, 1754), (226, 1755, 1754), (226, 225, 1755), (225, 1756, 1755), (225, 222, 1756), (222, 224, 1756), (1756, 224, 215), (42, 1802, 1801, 43), (132, 133, 210, 209), (209, 1759, 1758), (209, 210, 1759), (210, 199, 1759), (1759, 199, 190), (190, 191, 1759), (191, 198, 1759), (1759, 198, 197), (1635, 1784, 1785, 1786), (189, 1761, 1760), (189, 188, 1761), (188, 1762, 1761), (1761, 1762, 1763), (1762, 1764, 1763), (1763, 1764, 1749), (1764, 1765, 1749), (1749, 1765, 1766), (1765, 213, 1766), (1766, 213, 212), (188, 221, 1762), (221, 1764, 1762), (221, 220, 1764), (220, 214, 1764), (1764, 214, 1765), (214, 213, 1765), (212, 206, 1767), (206, 1768, 1767), (206, 207, 1768), (207, 1769, 1768), (207, 208, 1769), (208, 1770, 1769), (1769, 1770, 1771), (1770, 1772, 1771), (208, 205, 1770), (205, 1773, 1770), (1770, 1773, 1774), (1773, 1775, 1774), (1774, 1775, 1776), (1775, 1777, 1776), (1776, 1777, 1778), (1777, 201, 1778), (1778, 201, 200), (205, 204, 1773), (204, 1775, 1773), (204, 203, 1775), (203, 202, 1775), (1775, 202, 1777), (202, 201, 1777), (200, 196, 1778), (196, 1779, 1778), (1778, 1779, 1776), (1779, 1780, 1776), (196, 195, 1779), (195, 194, 1779), (1779, 194, 1644), (1533, 1534, 1524, 1532), (1781, 1647, 1532), (1645, 1781, 1532, 1524), (217, 216, 1647), (1703, 1702, 1062, 1061), (1648, 1650, 1546), (187, 151, 1650), (151, 150, 1782), (150, 149, 1782), (1782, 149, 1783), (149, 71, 1783), (71, 72, 1783), (72, 73, 1783), (1783, 73, 1784), (73, 61, 1784), (1784, 61, 60), (60, 59, 1784), (59, 41, 1784), (1784, 41, 40), (40, 39, 1784), (39, 1785, 1784), (1858, 1640, 1652, 1649), (39, 36, 1785), (36, 1787, 1785), (36, 35, 1787), (35, 1788, 1787), (35, 34, 1788), (34, 1789, 1788), (1788, 1789, 1790), (1789, 1791, 1790), (34, 16, 1789), (16, 15, 1789), (1789, 15, 22), (22, 11, 1792), (11, 1793, 1792), (11, 10, 1793), (10, 1794, 1793), (1793, 1794, 1795), (10, 8, 1794), (8, 1796, 1794), (1412, 1138, 1024, 1413), (923, 1064, 1060, 924), (78, 62, 67, 77), (101, 100, 1799), (100, 82, 1799), (1799, 82, 67), (67, 62, 1799), (62, 47, 1799), (1555, 1657, 1656, 1557), (211, 209, 1758, 1757), (109, 152, 223, 194), (42, 13, 1802), (13, 6, 1802), (1512, 1561, 1538, 1539), (5, 19, 1803), (19, 1804, 1803), (19, 33, 1804), (33, 1631, 1804), (1804, 1631, 1805), (1631, 1806, 1805), (1456, 147, 1754), (1754, 1807, 1456), (1807, 1808, 1456), (1456, 1808, 1727), (1592, 1495, 1494, 1593), (887, 396, 394, 886), (1013, 1014, 1012, 1011), (1122, 1465, 1452, 1129), (1137, 1421, 1442, 1134), (1757, 1814, 1811, 1756), (1027, 1086, 883, 882), (1824, 1833, 1832, 1823), (1809, 1819, 1818), (937, 1100, 1098, 938), (1846, 1848, 1847, 1842), (1850, 1851, 1867, 1870), (886, 394, 392, 885), (1408, 1409, 722, 723), (1842, 1847, 1849, 1841), (1823, 1826, 1825), (1028, 1533, 1531, 1054), (1850, 1846, 1772, 1774), (1923, 1925, 1922, 1909), (1912, 1913, 1898, 1887), (1559, 1658, 1659, 1551), (1889, 1839, 1875, 1878), (1834, 1761, 1763), (1896, 1908, 1890, 1895), (1836, 1749, 1766), (1797, 1798, 1826, 1832), (1836, 1838, 1837), (1630, 1632, 1616, 1613), (1804, 1816, 1817, 1803), (1842, 1841, 1768, 1769), (1767, 1838, 1766), (1838, 1836, 1766), (1895, 1890, 1878, 1876), (1769, 1771, 1842), (1265, 1266, 681, 682), (1884, 1905, 1897, 1883), (1841, 1844, 1843), (900, 1137, 1134, 901), (1811, 1822, 1817, 1810), (1851, 1852, 1866, 1867), (1852, 1851, 1776, 1780), (1839, 1889, 1748, 1749), (1774, 1772, 1770), (1011, 1012, 1010, 1009), (871, 364, 362, 870), (1735, 1912, 1887, 1917), (48, 182, 181, 49), (1659, 1780, 1551), (1780, 1644, 1551), (1650, 151, 1782), (1649, 1650, 1782), (1782, 1783, 1856), (1783, 1857, 1856), (1859, 1856, 1857, 1861), (1782, 1858, 1649), (1411, 1140, 1138, 1412), (1649, 1652, 1542), (1635, 1640, 1861, 1862), (1003, 1004, 1002, 1001), (892, 406, 404, 891), (1801, 1820, 1821, 1800), (1860, 1864, 1865), (1398, 1399, 732, 733), (273, 538, 537, 271), (1786, 1868, 1635), (1868, 1637, 1635), (896, 414, 412, 895), (920, 462, 460, 919), (902, 426, 424, 901), (815, 252, 250, 814), (1596, 1420, 1419, 1580), (1864, 1860, 1862, 1863), (1787, 1870, 1867, 1785), (26, 120, 119, 27), (1848, 1846, 1850, 1870), (1820, 1822, 1811, 1814), (1810, 1817, 1816, 1809), (977, 978, 976, 975), (1112, 1439, 1503, 1124), (1873, 1872, 1789), (1789, 1872, 1871), (1854, 1900, 1899, 1853), (1803, 1802, 6, 5), (884, 390, 388, 883), (1361, 1362, 769, 770), (973, 974, 972, 971), (1805, 1806, 1818, 1819), (27, 119, 118, 28), (936, 494, 492, 935), (806, 234, 232, 805), (1726, 1905, 1904, 1903), (1761, 1834, 1828, 1827), (1052, 1520, 1519, 1053), (1832, 1826, 1823), (1910, 1921, 1732, 1911), (1871, 1844, 1849, 1791), (931, 484, 482, 930), (1629, 1916, 1915, 1630), (31, 111, 110, 32), (1576, 1431, 1430, 1577), (1182, 1183, 1181, 1180), (1083, 1468, 1483, 1084), (905, 432, 430, 904), (1885, 1749, 1748, 1747), (1834, 1763, 1885), (1885, 1763, 1749), (862, 346, 344, 861), (1392, 1393, 738, 739), (1858, 1859, 1640), (1859, 1861, 1640), (1825, 1821, 1815, 1823), (1861, 1888, 1862), (1862, 1888, 1863), (1640, 1022, 1652), (1652, 1022, 1641), (1865, 1857, 1860), (1837, 1839, 1749, 1836), (1869, 1866, 1852), (1871, 1791, 1789), (1882, 1883, 1897, 1812), (1818, 1880, 1813, 1809), (1890, 1891, 1889, 1878), (1093, 1484, 1470, 1094), (1628, 1896, 1895, 1893), (1828, 1835, 1831, 1830), (1816, 1819, 1809), (1879, 1806, 1631), (1828, 1830, 1829, 1827), (1926, 1924, 1921, 1927), (1768, 1841, 1840, 1767), (1886, 1887, 1898, 1894), (1916, 1919, 1904, 1915), (1849, 1844, 1841), (1886, 1894, 1831, 1835), (1855, 1909, 1922, 1901), (1845, 1874, 1837, 1840), (1652, 1641, 1642), (1651, 1652, 1642), (854, 330, 328, 853), (1902, 1869, 1852), (847, 316, 314, 846), (321, 562, 561, 319), (1176, 1177, 1175, 1174), (1630, 1915, 1884, 1632), (1881, 1879, 1631), (1897, 1905, 1726, 1727), (1903, 1906, 1457), (1457, 1906, 1907), (832, 286, 284, 831), (927, 476, 474, 926), (1899, 1900, 1634, 1636), (1633, 1881, 1631), (1920, 1910, 1892, 1908), (1916, 1914, 1918, 1919), (102, 1798, 1797, 7), (1120, 1425, 1448, 1135), (1651, 1642, 1512), (1872, 1843, 1844, 1871), (383, 593, 592, 381), (1081, 1423, 1422, 1076), (1843, 1845, 1840, 1841), (1854, 1855, 1901, 1900), (1776, 1851, 1850, 1774), (1898, 1628, 1893, 1894), (1730, 1732, 1921, 1924), (827, 276, 274, 826), (1568, 1487, 1486, 1569), (1739, 1741, 1740, 1738), (24, 124, 123, 17), (880, 382, 380, 879), (1829, 1830, 1795, 1794), (106, 157, 156, 107), (1884, 1915, 1904, 1905), (1895, 1876, 1877, 1893), (1892, 1738, 1740, 1891), (1912, 1918, 1914, 1913), (1923, 1924, 1926, 1925), (1813, 1880, 1882, 1812), (812, 246, 244, 811), (819, 260, 258, 818), (1730, 1924, 1923, 1689), (1605, 1461, 1460, 1606), (1907, 1735, 1733), (1899, 1902, 1852, 1853), (1557, 1656, 1658, 1559), (1800, 1821, 1825, 1799), (822, 266, 264, 821), (814, 250, 248, 813), (925, 472, 470, 924), (509, 656, 655, 507), (1917, 1739, 1737), (1911, 1734, 1736), (1829, 1833, 1824, 1827), (1911, 1732, 1734), (1639, 1623, 1615), (1623, 1257, 1615), (1779, 1644, 1780), (1729, 1457, 1731), (1457, 1907, 1731), (1731, 1907, 1733), (1744, 1740, 1742), (1687, 1555, 1664), (1555, 1653, 1664), (1664, 1653, 1662), (212, 1767, 1766), (1414, 1415, 716, 717), (1597, 1497, 1488, 1598), (961, 962, 960, 959), (1598, 1488, 1487, 1568), (1564, 1444, 1420, 1596), (1577, 1430, 1445, 1578), (894, 410, 408, 893), (1588, 1449, 1447, 1589), (1364, 1365, 766, 767), (985, 986, 984, 983), (1575, 1462, 1431, 1576), (1076, 1422, 1438, 1078), (1587, 1489, 1449, 1588), (46, 129, 128, 44), (816, 254, 252, 815), (1569, 1486, 1461, 1605), (1574, 1463, 1462, 1575), (1573, 1464, 1463, 1574), (1096, 1428, 1485, 1097), (447, 625, 624, 445), (1134, 1442, 1440, 1133), (1068, 1541, 1540, 1069), (1797, 1832, 1833, 1796), (1453, 1027, 1020, 1019), (1208, 1209, 1207, 1206), (331, 567, 566, 329), (935, 492, 490, 934), (1594, 1493, 1492, 1603), (1567, 1433, 1477, 1571), (1656, 1657, 1909, 1855), (255, 529, 528, 253), (1412, 1413, 718, 719), (1586, 1490, 1489, 1587), (891, 404, 402, 890), (1131, 1450, 1437, 1132), (1563, 1443, 1444, 1564), (1571, 1477, 1476, 1572), (1578, 1445, 1491, 1579), (1709, 1063, 1116, 1710), (1725, 1723, 1124), (1725, 1124, 1503), (1685, 1690, 1686, 1664), (831, 284, 282, 830), (87, 161, 160, 105), (54, 176, 175, 56), (861, 344, 342, 860), (1055, 1548, 1547, 1070), (1625, 1920, 1908, 1896), (14, 127, 126, 12), (53, 177, 176, 54), (227, 229, 516, 515), (507, 655, 654, 505), (1073, 1558, 1550, 1074), (1084, 1483, 1482, 1080), (1359, 1360, 771, 772), (1190, 1191, 1189, 1188), (353, 578, 577, 351), (1761, 1827, 1824, 1760), (1030, 1534, 1533, 1028), (1039, 1539, 1538, 1026), (1624, 1927, 1920, 1625), (1071, 1545, 1543, 1072), (1070, 1547, 1545, 1071), (1801, 1802, 1822, 1820), (419, 611, 610, 417), (919, 460, 458, 918), (844, 310, 308, 843), (1038, 1556, 1558, 1073), (1079, 1481, 1480, 1113), (1358, 1359, 772, 773), (949, 950, 947, 948), (823, 268, 266, 822), (1913, 1627, 1628, 1898), (1140, 1141, 1139, 1138), (1360, 1361, 770, 771), (1121, 1466, 1465, 1122), (1152, 1153, 1151, 1150), (1067, 1521, 1520, 1052), (1900, 1901, 1638, 1634), (1210, 1211, 712, 713), (1663, 1103, 1102, 1665), (1681, 1108, 1107, 1682), (1720, 1719, 1111), (1244, 1245, 693, 694), (1718, 1717, 1117), (1233, 1234, 699, 700), (1256, 1257, 686, 687), (1715, 1714, 1119), (514, 228, 229, 227), (1713, 1712, 1115), (1668, 1089, 1092, 1669), (1711, 1710, 1116), (1231, 701, 702, 1230), (1130, 895, 894, 1129), (1708, 1707, 1064), (1707, 1706, 1064), (1235, 1236, 698, 699), (1705, 1704, 1060), (1224, 1225, 704, 705), (1846, 1842, 1771, 1772), (1702, 1701, 1062), (101, 102, 9, 80), (1700, 1699, 1058), (1684, 1683, 1107, 1057), (1698, 1697, 1059), (1265, 682, 683, 1264), (1064, 1063, 1709, 1708), (1695, 1694, 1046), (1694, 1693, 1046), (1284, 1285, 670, 671), (1692, 1691, 1044), (1071, 1072, 821, 820), (927, 1046, 1044, 928), (1685, 1684, 1057), (1228, 1229, 702, 703), (1683, 1682, 1107), (1256, 687, 688, 1255), (1681, 1680, 1108), (1102, 1101, 1667, 1666), (1667, 1101, 1089, 1668), (1712, 1711, 1116, 1115), (1704, 1703, 1061, 1060), (1676, 1675, 1106), (1671, 1091, 1090, 1672), (1674, 1673, 1077), (82, 100, 80, 81), (1342, 783, 784, 1341), (1671, 1670, 1091), (1106, 1105, 1677, 1676), (1219, 1220, 707, 708), (1253, 1254, 688, 689), (1249, 1250, 690, 691), (1666, 1665, 1102), (1674, 1077, 1106, 1675), (1663, 1662, 1103), (1673, 1672, 1090, 1077), (1098, 1100, 1655, 1654), (1662, 1661, 1099, 1103), (1655, 1100, 1660), (1246, 1247, 692, 693), (1150, 1151, 1149, 1148)])
me_tina2_large_spool_holder_002.update()

# ---- objects
ob_tina2_large_spool_holder = bpy.data.objects.new('TINA2_large_spool_holder', me_tina2_large_spool_holder_002)

# ---- transforms, parenting, visibility, modifiers, constraints
ob_tina2_large_spool_holder.location = (0.0, 0.0, 0.0)

# ---- collection membership
col_collection.objects.link(ob_tina2_large_spool_holder)

# ---- scene / render settings (as saved in the file)
scene.frame_start = 1; scene.frame_end = 250; scene.frame_set(39)
scene.render.engine = 'BLENDER_EEVEE_NEXT'
scene.cycles.sampling_pattern = 'TABULATED_SOBOL'
scene.view_settings.view_transform = 'Filmic'
scene.unit_settings.scale_length = 0.01
bpy.context.view_layer.update()

# ---- added for rendering (the .blend has no active camera and no usable light): camera, sun
cam_auto = bpy.data.cameras.new('AutoCamera')
cam_auto.lens = 50.0
cam_auto.sensor_width = 36.0
cam_auto.clip_end = 1000.0
ob_auto_camera = bpy.data.objects.new('AutoCamera', cam_auto)
scene.collection.objects.link(ob_auto_camera)
ob_auto_camera.location = (10.8554, -14.7347, 15.9394)
ob_auto_camera.rotation_euler = (1.09748, -7.21219e-08, 0.694738)
scene.camera = ob_auto_camera
light_auto_sun = bpy.data.lights.new('AutoSun', 'SUN')
light_auto_sun.energy = 3.0
light_auto_sun.angle = 0.0523599
ob_auto_sun = bpy.data.objects.new('AutoSun', light_auto_sun)
scene.collection.objects.link(ob_auto_sun)
ob_auto_sun.rotation_euler = (0.872665, 0.174533, 0.523599)
bpy.context.view_layer.update()
